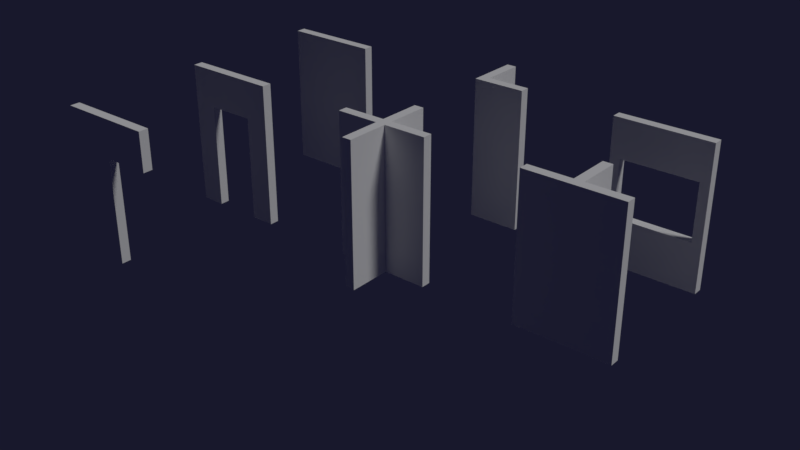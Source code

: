# Source: LibBuilding.blend  (saved by Blender 2.79.7; exported with 4.5.12 LTS)
import bpy
from mathutils import Matrix  # noqa: F401  (used for matrix-valued properties, if any)

bpy.ops.wm.read_factory_settings(use_empty=True)
scene = bpy.context.scene
scene.name = 'LibWall'

# ---- collections
col_collection_1_002 = bpy.data.collections.new('Collection 1.002'); scene.collection.children.link(col_collection_1_002)
col_collection_2_002 = bpy.data.collections.new('Collection 2.002'); scene.collection.children.link(col_collection_2_002)
col_collection_2_002.hide_render = True
col_collection_2_002.hide_viewport = True
col_collection_3_002 = bpy.data.collections.new('Collection 3.002'); scene.collection.children.link(col_collection_3_002)
col_collection_3_002.hide_render = True
col_collection_3_002.hide_viewport = True
col_collection_4_002 = bpy.data.collections.new('Collection 4.002'); scene.collection.children.link(col_collection_4_002)
col_collection_4_002.hide_render = True
col_collection_4_002.hide_viewport = True
col_collection_5_002 = bpy.data.collections.new('Collection 5.002'); scene.collection.children.link(col_collection_5_002)
col_collection_5_002.hide_render = True
col_collection_5_002.hide_viewport = True
col_collection_6_002 = bpy.data.collections.new('Collection 6.002'); scene.collection.children.link(col_collection_6_002)
col_collection_6_002.hide_render = True
col_collection_6_002.hide_viewport = True
col_collection_7_002 = bpy.data.collections.new('Collection 7.002'); scene.collection.children.link(col_collection_7_002)
col_collection_7_002.hide_render = True
col_collection_7_002.hide_viewport = True
col_collection_8_002 = bpy.data.collections.new('Collection 8.002'); scene.collection.children.link(col_collection_8_002)
col_collection_8_002.hide_render = True
col_collection_8_002.hide_viewport = True
col_collection_9_002 = bpy.data.collections.new('Collection 9.002'); scene.collection.children.link(col_collection_9_002)
col_collection_9_002.hide_render = True
col_collection_9_002.hide_viewport = True
col_collection_10_002 = bpy.data.collections.new('Collection 10.002'); scene.collection.children.link(col_collection_10_002)
col_collection_10_002.hide_render = True
col_collection_10_002.hide_viewport = True
col_collection_11_002 = bpy.data.collections.new('Collection 11.002'); scene.collection.children.link(col_collection_11_002)
col_collection_11_002.hide_render = True
col_collection_11_002.hide_viewport = True
col_collection_12_002 = bpy.data.collections.new('Collection 12.002'); scene.collection.children.link(col_collection_12_002)
col_collection_12_002.hide_render = True
col_collection_12_002.hide_viewport = True
col_collection_13_002 = bpy.data.collections.new('Collection 13.002'); scene.collection.children.link(col_collection_13_002)
col_collection_13_002.hide_render = True
col_collection_13_002.hide_viewport = True
col_collection_14_002 = bpy.data.collections.new('Collection 14.002'); scene.collection.children.link(col_collection_14_002)
col_collection_14_002.hide_render = True
col_collection_14_002.hide_viewport = True
col_collection_15_002 = bpy.data.collections.new('Collection 15.002'); scene.collection.children.link(col_collection_15_002)
col_collection_15_002.hide_render = True
col_collection_15_002.hide_viewport = True
col_collection_16_002 = bpy.data.collections.new('Collection 16.002'); scene.collection.children.link(col_collection_16_002)
col_collection_16_002.hide_render = True
col_collection_16_002.hide_viewport = True
col_collection_17_002 = bpy.data.collections.new('Collection 17.002'); scene.collection.children.link(col_collection_17_002)
col_collection_17_002.hide_render = True
col_collection_17_002.hide_viewport = True
col_collection_18_002 = bpy.data.collections.new('Collection 18.002'); scene.collection.children.link(col_collection_18_002)
col_collection_18_002.hide_render = True
col_collection_18_002.hide_viewport = True
col_collection_19_002 = bpy.data.collections.new('Collection 19.002'); scene.collection.children.link(col_collection_19_002)
col_collection_19_002.hide_render = True
col_collection_19_002.hide_viewport = True
col_collection_20_002 = bpy.data.collections.new('Collection 20.002'); scene.collection.children.link(col_collection_20_002)
col_collection_20_002.hide_render = True
col_collection_20_002.hide_viewport = True

# ---- materials (node trees are filled in below, after node groups)
mat_wallwhite = bpy.data.materials.new('WallWhite')
mat_wallwhite.alpha_threshold = 0.0
mat_wallwhite.use_transparent_shadow = False
mat_wallwhite.diffuse_color = (1.0, 1.0, 1.0, 1.0)
mat_wallwhite.roughness = 0.5
mat_wallwhite.specular_intensity = 0.0
mat_wallbricks = bpy.data.materials.new('WallBricks')
mat_wallbricks.alpha_threshold = 0.0
mat_wallbricks.use_transparent_shadow = False
mat_wallbricks.diffuse_color = (0.6038, 0.08901, 0.08346, 1.0)
mat_wallbricks.roughness = 0.5
mat_wallbricks.specular_intensity = 0.0
mat_wallwood = bpy.data.materials.new('WallWood')
mat_wallwood.alpha_threshold = 0.0
mat_wallwood.use_transparent_shadow = False
mat_wallwood.diffuse_color = (0.3588, 0.1394, 0.05776, 1.0)
mat_wallwood.roughness = 0.5
mat_wallwood.specular_intensity = 0.0
mat_metal = bpy.data.materials.new('Metal')
mat_metal.alpha_threshold = 0.0
mat_metal.use_transparent_shadow = False
mat_metal.diffuse_color = (0.4869, 0.4869, 0.4869, 1.0)
mat_metal.roughness = 0.5
mat_metal.specular_intensity = 0.1

# ---- material node trees

# ---- world
world_world = bpy.data.worlds.new('World'); scene.world = world_world
world_world.color = (0.009202, 0.00923, 0.02539)
world_world.use_sun_shadow = False
world_world.sun_shadow_jitter_overblur = 0.0

# ---- lights
light_sun = bpy.data.lights.new('Sun', 'SUN')
light_sun.transmission_factor = 0.0
light_sun.cutoff_distance = 42.0
light_sun.angle = 0.1993
light_sun.energy = 1.0
light_sun.shadow_buffer_clip_start = 1.001
light_sun.shadow_soft_size = 0.1
light_sun.shadow_cascade_max_distance = 1000.0

# ---- meshes
me_walldoordouble1 = bpy.data.meshes.new('WallDoorDouble1')
me_walldoordouble1.from_pydata([(-1.0, -0.1, 0.0), (-1.0, -0.1, 3.0), (-1.0, 0.1, 0.0), (-1.0, 0.1, 3.0), (1.0, -0.1, 3.0), (1.0, 0.1, 3.0), (-5.96e-08, 0.1, 0.0), (-5.96e-08, 0.1, 3.0), (-5.96e-08, -0.1, 0.0), (-5.96e-08, -0.1, 3.0), (-1.0, -0.1, 2.2), (-1.0, 0.1, 2.2), (1.0, 0.1, 2.2), (1.0, -0.1, 2.2), (-5.96e-08, -0.1, 2.2), (-5.96e-08, 0.1, 2.2)], [], [(10, 1, 3, 11), (12, 5, 4, 13), (14, 9, 1, 10), (4, 9, 14, 13), (1, 9, 7, 3), (2, 6, 8, 0), (14, 8, 6, 15), (15, 7, 5, 12), (11, 3, 7, 15), (2, 11, 15, 6), (8, 14, 10, 0), (9, 4, 5, 7), (0, 10, 11, 2), (15, 12, 13, 14)])
me_walldoordouble1.materials.append(mat_wallwhite)
me_walldoordouble1.use_remesh_preserve_volume = False
me_walldoordouble1.use_remesh_preserve_attributes = False
me_walldoordouble1.use_mirror_vertex_groups = False
me_walldoordouble1.update()
me_wallwindow1mesh = bpy.data.meshes.new('WallWindow1Mesh')
me_wallwindow1mesh.from_pydata([(-1.0, -0.1, -1.5), (-1.0, -0.1, 1.5), (-1.0, 0.1, -1.5), (-1.0, 0.1, 1.5), (1.0, -0.1, -1.5), (1.0, -0.1, 1.5), (1.0, 0.1, -1.5), (1.0, 0.1, 1.5), (-1.0, -0.1, -0.5), (-1.0, -0.1, 0.7), (-1.0, 0.1, 0.7), (-1.0, 0.1, -0.5), (1.0, 0.1, 0.7), (1.0, 0.1, -0.5), (1.0, -0.1, 0.7), (1.0, -0.1, -0.5), (0.8, 0.1, -1.5), (-0.8, 0.1, -1.5), (-0.8, 0.1, 1.5), (0.8, 0.1, 1.5), (-0.8, -0.1, -1.5), (0.8, -0.1, -1.5), (0.8, -0.1, 1.5), (-0.8, -0.1, 1.5), (-0.8, -0.1, -0.5), (-0.8, 0.1, -0.5), (0.8, 0.1, -0.5), (-0.8, 0.1, 0.7), (0.8, 0.1, 0.7), (0.8, -0.1, 0.7), (-0.8, -0.1, 0.7), (0.8, -0.1, -0.5)], [], [(9, 1, 3, 10), (28, 19, 7, 12), (12, 7, 5, 14), (30, 23, 1, 9), (16, 6, 4, 21), (22, 5, 7, 19), (20, 24, 8, 0), (24, 30, 9, 8), (6, 13, 15, 4), (13, 12, 14, 15), (16, 26, 13, 6), (26, 28, 12, 13), (0, 8, 11, 2), (8, 9, 10, 11), (11, 10, 27, 25), (27, 28, 29, 30), (2, 11, 25, 17), (17, 25, 26, 16), (15, 14, 29, 31), (28, 26, 31, 29), (4, 15, 31, 21), (21, 31, 24, 20), (1, 23, 18, 3), (23, 22, 19, 18), (2, 17, 20, 0), (17, 16, 21, 20), (14, 5, 22, 29), (29, 22, 23, 30), (10, 3, 18, 27), (27, 18, 19, 28), (26, 25, 24, 31), (25, 27, 30, 24)])
me_wallwindow1mesh.materials.append(mat_wallwhite)
me_wallwindow1mesh.use_remesh_preserve_volume = False
me_wallwindow1mesh.use_remesh_preserve_attributes = False
me_wallwindow1mesh.use_mirror_vertex_groups = False
me_wallwindow1mesh.update()
me_wallstraight1mesh = bpy.data.meshes.new('WallStraight1Mesh')
me_wallstraight1mesh.from_pydata([(-1.0, -0.1, -1.5), (-1.0, -0.1, 1.5), (-1.0, 0.1, -1.5), (-1.0, 0.1, 1.5), (1.0, -0.1, -1.5), (1.0, -0.1, 1.5), (1.0, 0.1, -1.5), (1.0, 0.1, 1.5)], [], [(0, 1, 3, 2), (2, 3, 7, 6), (6, 7, 5, 4), (4, 5, 1, 0), (2, 6, 4, 0), (1, 5, 7, 3)])
me_wallstraight1mesh.materials.append(mat_wallwhite)
me_wallstraight1mesh.use_remesh_preserve_volume = False
me_wallstraight1mesh.use_remesh_preserve_attributes = False
me_wallstraight1mesh.use_mirror_vertex_groups = False
me_wallstraight1mesh.update()
me_walldoor1 = bpy.data.meshes.new('WallDoor1')
me_walldoor1.from_pydata([(-1.0, -0.1, 0.0), (-1.0, -0.1, 3.0), (-1.0, 0.1, 0.0), (-1.0, 0.1, 3.0), (1.0, -0.1, 0.0), (1.0, -0.1, 3.0), (1.0, 0.1, 0.0), (1.0, 0.1, 3.0), (0.5, 0.1, 0.0), (-0.5, 0.1, 0.0), (-0.5, 0.1, 3.0), (0.5, 0.1, 3.0), (-0.5, -0.1, 0.0), (0.5, -0.1, 0.0), (0.5, -0.1, 3.0), (-0.5, -0.1, 3.0), (-1.0, -0.1, 2.2), (-1.0, 0.1, 2.2), (1.0, 0.1, 2.2), (1.0, -0.1, 2.2), (0.5, -0.1, 2.2), (-0.5, -0.1, 2.2), (-0.5, 0.1, 2.2), (0.5, 0.1, 2.2)], [], [(16, 1, 3, 17), (23, 11, 7, 18), (18, 7, 5, 19), (21, 15, 1, 16), (8, 6, 4, 13), (14, 5, 7, 11), (1, 15, 10, 3), (15, 14, 11, 10), (2, 9, 12, 0), (21, 12, 9, 22), (19, 5, 14, 20), (20, 14, 15, 21), (17, 3, 10, 22), (22, 10, 11, 23), (23, 20, 21, 22), (2, 17, 22, 9), (20, 23, 8, 13), (4, 19, 20, 13), (12, 21, 16, 0), (6, 18, 19, 4), (8, 23, 18, 6), (0, 16, 17, 2)])
me_walldoor1.materials.append(mat_wallwhite)
me_walldoor1.use_remesh_preserve_volume = False
me_walldoor1.use_remesh_preserve_attributes = False
me_walldoor1.use_mirror_vertex_groups = False
me_walldoor1.update()
me_wallfour1 = bpy.data.meshes.new('WallFour1')
me_wallfour1.from_pydata([(-1.0, -0.1, 0.0), (-1.0, -0.1, 3.0), (-1.0, 0.1, 0.0), (-1.0, 0.1, 3.0), (1.0, -0.1, 0.0), (1.0, -0.1, 3.0), (1.0, 0.1, 0.0), (1.0, 0.1, 3.0), (-0.1, 0.1, 0.0), (-0.1, 0.1, 3.0), (-0.1, -0.1, 0.0), (-0.1, -0.1, 3.0), (0.1, 0.1, 3.0), (0.1, -0.1, 0.0), (0.1, 0.1, 0.0), (0.1, -0.1, 3.0), (0.1, 1.0, 0.0), (-0.1, 1.0, 0.0), (-0.1, 1.0, 3.0), (0.1, 1.0, 3.0), (0.1, -1.0, 3.0), (-0.1, -1.0, 3.0), (-0.1, -1.0, 0.0), (0.1, -1.0, 0.0)], [], [(0, 1, 3, 2), (14, 12, 7, 6), (6, 7, 5, 4), (10, 11, 1, 0), (14, 6, 4, 13), (15, 5, 7, 12), (1, 11, 9, 3), (2, 8, 10, 0), (10, 13, 23, 22), (2, 3, 9, 8), (4, 5, 15, 13), (11, 15, 12, 9), (8, 14, 13, 10), (14, 8, 17, 16), (17, 18, 19, 16), (8, 9, 18, 17), (9, 12, 19, 18), (12, 14, 16, 19), (23, 20, 21, 22), (15, 11, 21, 20), (13, 15, 20, 23), (11, 10, 22, 21)])
me_wallfour1.materials.append(mat_wallwhite)
me_wallfour1.use_remesh_preserve_volume = False
me_wallfour1.use_remesh_preserve_attributes = False
me_wallfour1.use_mirror_vertex_groups = False
me_wallfour1.update()
me_wallthree1 = bpy.data.meshes.new('WallThree1')
me_wallthree1.from_pydata([(-1.0, -0.1, 0.0), (-1.0, -0.1, 3.0), (-1.0, 0.1, 0.0), (-1.0, 0.1, 3.0), (1.0, -0.1, 0.0), (1.0, -0.1, 3.0), (1.0, 0.1, 0.0), (1.0, 0.1, 3.0), (-0.1, 0.1, 0.0), (-0.1, 0.1, 3.0), (-0.1, -0.1, 0.0), (-0.1, -0.1, 3.0), (0.1, 0.1, 3.0), (0.1, -0.1, 0.0), (0.1, 0.1, 0.0), (0.1, -0.1, 3.0), (0.1, 1.0, 0.0), (-0.1, 1.0, 0.0), (-0.1, 1.0, 3.0), (0.1, 1.0, 3.0)], [], [(0, 1, 3, 2), (14, 12, 7, 6), (6, 7, 5, 4), (10, 11, 1, 0), (14, 6, 4, 13), (15, 5, 7, 12), (1, 11, 9, 3), (2, 8, 10, 0), (13, 15, 11, 10), (2, 3, 9, 8), (4, 5, 15, 13), (11, 15, 12, 9), (8, 14, 13, 10), (14, 8, 17, 16), (17, 18, 19, 16), (8, 9, 18, 17), (9, 12, 19, 18), (12, 14, 16, 19)])
me_wallthree1.materials.append(mat_wallwhite)
me_wallthree1.use_remesh_preserve_volume = False
me_wallthree1.use_remesh_preserve_attributes = False
me_wallthree1.use_mirror_vertex_groups = False
me_wallthree1.update()
me_wallcorner1 = bpy.data.meshes.new('WallCorner1')
me_wallcorner1.from_pydata([(-0.1, -0.1, 0.0), (-0.1, -0.1, 3.0), (0.1, 0.1, 0.0), (0.1, 0.1, 3.0), (1.0, -0.1, 0.0), (1.0, -0.1, 3.0), (1.0, 0.1, 0.0), (1.0, 0.1, 3.0), (-0.1, 1.0, 1.192e-07), (-0.1, 1.0, 3.0), (0.1, 1.0, 1.192e-07), (0.1, 1.0, 3.0), (-0.1, -0.1, 1.192e-07), (-0.1, -0.1, 3.0), (0.1, 0.1, 1.192e-07), (0.1, 0.1, 3.0)], [], [(0, 1, 3, 2), (2, 3, 7, 6), (6, 7, 5, 4), (4, 5, 1, 0), (2, 6, 4, 0), (1, 5, 7, 3), (8, 9, 11, 10), (10, 11, 15, 14), (14, 15, 13, 12), (12, 13, 9, 8), (10, 14, 12, 8), (9, 13, 15, 11)])
me_wallcorner1.materials.append(mat_wallwhite)
me_wallcorner1.use_remesh_preserve_volume = False
me_wallcorner1.use_remesh_preserve_attributes = False
me_wallcorner1.use_mirror_vertex_groups = False
me_wallcorner1.update()
me_walldoordouble2 = bpy.data.meshes.new('WallDoorDouble2')
me_walldoordouble2.from_pydata([(-1.0, -0.1, 0.0), (-1.0, -0.1, 3.0), (-1.0, 0.1, 0.0), (-1.0, 0.1, 3.0), (1.0, -0.1, 3.0), (1.0, 0.1, 3.0), (-5.96e-08, 0.1, 0.0), (-5.96e-08, 0.1, 3.0), (-5.96e-08, -0.1, 0.0), (-5.96e-08, -0.1, 3.0), (-1.0, -0.1, 2.2), (-1.0, 0.1, 2.2), (1.0, 0.1, 2.2), (1.0, -0.1, 2.2), (-5.96e-08, -0.1, 2.2), (-5.96e-08, 0.1, 2.2)], [], [(10, 1, 3, 11), (12, 5, 4, 13), (14, 9, 1, 10), (4, 9, 14, 13), (1, 9, 7, 3), (2, 6, 8, 0), (14, 8, 6, 15), (15, 7, 5, 12), (11, 3, 7, 15), (2, 11, 15, 6), (8, 14, 10, 0), (9, 4, 5, 7), (0, 10, 11, 2), (15, 12, 13, 14)])
me_walldoordouble2.materials.append(mat_wallbricks)
me_walldoordouble2.use_remesh_preserve_volume = False
me_walldoordouble2.use_remesh_preserve_attributes = False
me_walldoordouble2.use_mirror_vertex_groups = False
me_walldoordouble2.update()
me_wallcorner2 = bpy.data.meshes.new('WallCorner2')
me_wallcorner2.from_pydata([(-0.1, -0.1, 0.0), (-0.1, -0.1, 3.0), (0.1, 0.1, 0.0), (0.1, 0.1, 3.0), (1.0, -0.1, 0.0), (1.0, -0.1, 3.0), (1.0, 0.1, 0.0), (1.0, 0.1, 3.0), (-0.1, 1.0, 1.192e-07), (-0.1, 1.0, 3.0), (0.1, 1.0, 1.192e-07), (0.1, 1.0, 3.0), (-0.1, -0.1, 1.192e-07), (-0.1, -0.1, 3.0), (0.1, 0.1, 1.192e-07), (0.1, 0.1, 3.0)], [], [(0, 1, 3, 2), (2, 3, 7, 6), (6, 7, 5, 4), (4, 5, 1, 0), (2, 6, 4, 0), (1, 5, 7, 3), (8, 9, 11, 10), (10, 11, 15, 14), (14, 15, 13, 12), (12, 13, 9, 8), (10, 14, 12, 8), (9, 13, 15, 11)])
me_wallcorner2.materials.append(mat_wallbricks)
me_wallcorner2.use_remesh_preserve_volume = False
me_wallcorner2.use_remesh_preserve_attributes = False
me_wallcorner2.use_mirror_vertex_groups = False
me_wallcorner2.update()
me_wallthree2 = bpy.data.meshes.new('WallThree2')
me_wallthree2.from_pydata([(-1.0, -0.1, 0.0), (-1.0, -0.1, 3.0), (-1.0, 0.1, 0.0), (-1.0, 0.1, 3.0), (1.0, -0.1, 0.0), (1.0, -0.1, 3.0), (1.0, 0.1, 0.0), (1.0, 0.1, 3.0), (-0.1, 0.1, 0.0), (-0.1, 0.1, 3.0), (-0.1, -0.1, 0.0), (-0.1, -0.1, 3.0), (0.1, 0.1, 3.0), (0.1, -0.1, 0.0), (0.1, 0.1, 0.0), (0.1, -0.1, 3.0), (0.1, 1.0, 0.0), (-0.1, 1.0, 0.0), (-0.1, 1.0, 3.0), (0.1, 1.0, 3.0)], [], [(0, 1, 3, 2), (14, 12, 7, 6), (6, 7, 5, 4), (10, 11, 1, 0), (14, 6, 4, 13), (15, 5, 7, 12), (1, 11, 9, 3), (2, 8, 10, 0), (13, 15, 11, 10), (2, 3, 9, 8), (4, 5, 15, 13), (11, 15, 12, 9), (8, 14, 13, 10), (14, 8, 17, 16), (17, 18, 19, 16), (8, 9, 18, 17), (9, 12, 19, 18), (12, 14, 16, 19)])
me_wallthree2.materials.append(mat_wallbricks)
me_wallthree2.use_remesh_preserve_volume = False
me_wallthree2.use_remesh_preserve_attributes = False
me_wallthree2.use_mirror_vertex_groups = False
me_wallthree2.update()
me_wallfour2 = bpy.data.meshes.new('WallFour2')
me_wallfour2.from_pydata([(-1.0, -0.1, 0.0), (-1.0, -0.1, 3.0), (-1.0, 0.1, 0.0), (-1.0, 0.1, 3.0), (1.0, -0.1, 0.0), (1.0, -0.1, 3.0), (1.0, 0.1, 0.0), (1.0, 0.1, 3.0), (-0.1, 0.1, 0.0), (-0.1, 0.1, 3.0), (-0.1, -0.1, 0.0), (-0.1, -0.1, 3.0), (0.1, 0.1, 3.0), (0.1, -0.1, 0.0), (0.1, 0.1, 0.0), (0.1, -0.1, 3.0), (0.1, 1.0, 0.0), (-0.1, 1.0, 0.0), (-0.1, 1.0, 3.0), (0.1, 1.0, 3.0), (0.1, -1.0, 3.0), (-0.1, -1.0, 3.0), (-0.1, -1.0, 0.0), (0.1, -1.0, 0.0)], [], [(0, 1, 3, 2), (14, 12, 7, 6), (6, 7, 5, 4), (10, 11, 1, 0), (14, 6, 4, 13), (15, 5, 7, 12), (1, 11, 9, 3), (2, 8, 10, 0), (10, 13, 23, 22), (2, 3, 9, 8), (4, 5, 15, 13), (11, 15, 12, 9), (8, 14, 13, 10), (14, 8, 17, 16), (17, 18, 19, 16), (8, 9, 18, 17), (9, 12, 19, 18), (12, 14, 16, 19), (23, 20, 21, 22), (15, 11, 21, 20), (13, 15, 20, 23), (11, 10, 22, 21)])
me_wallfour2.materials.append(mat_wallbricks)
me_wallfour2.use_remesh_preserve_volume = False
me_wallfour2.use_remesh_preserve_attributes = False
me_wallfour2.use_mirror_vertex_groups = False
me_wallfour2.update()
me_walldoor2 = bpy.data.meshes.new('WallDoor2')
me_walldoor2.from_pydata([(-1.0, -0.1, 0.0), (-1.0, -0.1, 3.0), (-1.0, 0.1, 0.0), (-1.0, 0.1, 3.0), (1.0, -0.1, 0.0), (1.0, -0.1, 3.0), (1.0, 0.1, 0.0), (1.0, 0.1, 3.0), (0.5, 0.1, 0.0), (-0.5, 0.1, 0.0), (-0.5, 0.1, 3.0), (0.5, 0.1, 3.0), (-0.5, -0.1, 0.0), (0.5, -0.1, 0.0), (0.5, -0.1, 3.0), (-0.5, -0.1, 3.0), (-1.0, -0.1, 2.2), (-1.0, 0.1, 2.2), (1.0, 0.1, 2.2), (1.0, -0.1, 2.2), (0.5, -0.1, 2.2), (-0.5, -0.1, 2.2), (-0.5, 0.1, 2.2), (0.5, 0.1, 2.2)], [], [(16, 1, 3, 17), (23, 11, 7, 18), (18, 7, 5, 19), (21, 15, 1, 16), (8, 6, 4, 13), (14, 5, 7, 11), (1, 15, 10, 3), (15, 14, 11, 10), (2, 9, 12, 0), (21, 12, 9, 22), (19, 5, 14, 20), (20, 14, 15, 21), (17, 3, 10, 22), (22, 10, 11, 23), (23, 20, 21, 22), (2, 17, 22, 9), (20, 23, 8, 13), (4, 19, 20, 13), (12, 21, 16, 0), (6, 18, 19, 4), (8, 23, 18, 6), (0, 16, 17, 2)])
me_walldoor2.materials.append(mat_wallbricks)
me_walldoor2.use_remesh_preserve_volume = False
me_walldoor2.use_remesh_preserve_attributes = False
me_walldoor2.use_mirror_vertex_groups = False
me_walldoor2.update()
me_wallstraight2mesh = bpy.data.meshes.new('WallStraight2Mesh')
me_wallstraight2mesh.from_pydata([(-1.0, -0.1, -1.5), (-1.0, -0.1, 1.5), (-1.0, 0.1, -1.5), (-1.0, 0.1, 1.5), (1.0, -0.1, -1.5), (1.0, -0.1, 1.5), (1.0, 0.1, -1.5), (1.0, 0.1, 1.5)], [], [(0, 1, 3, 2), (2, 3, 7, 6), (6, 7, 5, 4), (4, 5, 1, 0), (2, 6, 4, 0), (1, 5, 7, 3)])
me_wallstraight2mesh.materials.append(mat_wallbricks)
me_wallstraight2mesh.use_remesh_preserve_volume = False
me_wallstraight2mesh.use_remesh_preserve_attributes = False
me_wallstraight2mesh.use_mirror_vertex_groups = False
me_wallstraight2mesh.update()
me_wallwindow2mesh = bpy.data.meshes.new('WallWindow2Mesh')
me_wallwindow2mesh.from_pydata([(-1.0, -0.1, -1.5), (-1.0, -0.1, 1.5), (-1.0, 0.1, -1.5), (-1.0, 0.1, 1.5), (1.0, -0.1, -1.5), (1.0, -0.1, 1.5), (1.0, 0.1, -1.5), (1.0, 0.1, 1.5), (-1.0, -0.1, -0.5), (-1.0, -0.1, 0.7), (-1.0, 0.1, 0.7), (-1.0, 0.1, -0.5), (1.0, 0.1, 0.7), (1.0, 0.1, -0.5), (1.0, -0.1, 0.7), (1.0, -0.1, -0.5), (0.8, 0.1, -1.5), (-0.8, 0.1, -1.5), (-0.8, 0.1, 1.5), (0.8, 0.1, 1.5), (-0.8, -0.1, -1.5), (0.8, -0.1, -1.5), (0.8, -0.1, 1.5), (-0.8, -0.1, 1.5), (-0.8, -0.1, -0.5), (-0.8, 0.1, -0.5), (0.8, 0.1, -0.5), (-0.8, 0.1, 0.7), (0.8, 0.1, 0.7), (0.8, -0.1, 0.7), (-0.8, -0.1, 0.7), (0.8, -0.1, -0.5)], [], [(9, 1, 3, 10), (28, 19, 7, 12), (12, 7, 5, 14), (30, 23, 1, 9), (16, 6, 4, 21), (22, 5, 7, 19), (20, 24, 8, 0), (24, 30, 9, 8), (6, 13, 15, 4), (13, 12, 14, 15), (16, 26, 13, 6), (26, 28, 12, 13), (0, 8, 11, 2), (8, 9, 10, 11), (11, 10, 27, 25), (27, 28, 29, 30), (2, 11, 25, 17), (17, 25, 26, 16), (15, 14, 29, 31), (28, 26, 31, 29), (4, 15, 31, 21), (21, 31, 24, 20), (1, 23, 18, 3), (23, 22, 19, 18), (2, 17, 20, 0), (17, 16, 21, 20), (14, 5, 22, 29), (29, 22, 23, 30), (10, 3, 18, 27), (27, 18, 19, 28), (26, 25, 24, 31), (25, 27, 30, 24)])
me_wallwindow2mesh.materials.append(mat_wallbricks)
me_wallwindow2mesh.use_remesh_preserve_volume = False
me_wallwindow2mesh.use_remesh_preserve_attributes = False
me_wallwindow2mesh.use_mirror_vertex_groups = False
me_wallwindow2mesh.update()
me_walldoordouble3_2 = bpy.data.meshes.new('WallDoorDouble3-2')
me_walldoordouble3_2.from_pydata([(-1.0, -0.1, 0.0), (-1.0, -0.1, 3.0), (-1.0, 0.1, 0.0), (-1.0, 0.1, 3.0), (1.0, -0.1, 3.0), (1.0, 0.1, 3.0), (-5.96e-08, 0.1, 0.0), (-5.96e-08, 0.1, 3.0), (-5.96e-08, -0.1, 0.0), (-5.96e-08, -0.1, 3.0), (-1.0, -0.1, 2.2), (-1.0, 0.1, 2.2), (1.0, 0.1, 2.2), (1.0, -0.1, 2.2), (-5.96e-08, -0.1, 2.2), (-5.96e-08, 0.1, 2.2), (-1.0, 0.0, 0.0), (-1.0, 0.0, 3.0), (1.0, 0.0, 3.0), (-5.96e-08, 0.0, 2.2), (-5.96e-08, 0.0, 3.0), (-5.96e-08, 0.0, 0.0), (1.0, 0.0, 2.2), (-1.0, 0.0, 2.2)], [], [(23, 17, 3, 11), (22, 18, 4, 13), (14, 9, 1, 10), (4, 9, 14, 13), (17, 20, 7, 3), (16, 21, 8, 0), (19, 21, 6, 15), (15, 7, 5, 12), (11, 3, 7, 15), (2, 11, 15, 6), (8, 14, 10, 0), (20, 18, 5, 7), (16, 23, 11, 2), (19, 22, 13, 14), (15, 12, 22, 19), (0, 10, 23, 16), (9, 4, 18, 20), (14, 8, 21, 19), (2, 6, 21, 16), (1, 9, 20, 17), (12, 5, 18, 22), (10, 1, 17, 23)])
me_walldoordouble3_2.polygons.foreach_set('material_index', [1, 0, 0, 0, 1, 0, 1, 1, 1, 1, 0, 1, 1, 0, 1, 0, 0, 0, 1, 0, 1, 0])
me_walldoordouble3_2.materials.append(mat_wallwhite)
me_walldoordouble3_2.materials.append(mat_wallbricks)
me_walldoordouble3_2.use_remesh_preserve_volume = False
me_walldoordouble3_2.use_remesh_preserve_attributes = False
me_walldoordouble3_2.use_mirror_vertex_groups = False
me_walldoordouble3_2.update()
me_walldoordouble3_1 = bpy.data.meshes.new('WallDoorDouble3-1')
me_walldoordouble3_1.from_pydata([(-1.0, -0.1, 0.0), (-1.0, -0.1, 3.0), (-1.0, 0.1, 0.0), (-1.0, 0.1, 3.0), (1.0, -0.1, 3.0), (1.0, 0.1, 3.0), (-5.96e-08, 0.1, 0.0), (-5.96e-08, 0.1, 3.0), (-5.96e-08, -0.1, 0.0), (-5.96e-08, -0.1, 3.0), (-1.0, -0.1, 2.2), (-1.0, 0.1, 2.2), (1.0, 0.1, 2.2), (1.0, -0.1, 2.2), (-5.96e-08, -0.1, 2.2), (-5.96e-08, 0.1, 2.2), (-1.0, 0.0, 0.0), (-1.0, 0.0, 3.0), (1.0, 0.0, 3.0), (-5.96e-08, 0.0, 2.2), (-5.96e-08, 0.0, 3.0), (-5.96e-08, 0.0, 0.0), (1.0, 0.0, 2.2), (-1.0, 0.0, 2.2)], [], [(23, 17, 3, 11), (22, 18, 4, 13), (14, 9, 1, 10), (4, 9, 14, 13), (17, 20, 7, 3), (16, 21, 8, 0), (19, 21, 6, 15), (15, 7, 5, 12), (11, 3, 7, 15), (2, 11, 15, 6), (8, 14, 10, 0), (20, 18, 5, 7), (16, 23, 11, 2), (19, 22, 13, 14), (15, 12, 22, 19), (0, 10, 23, 16), (9, 4, 18, 20), (14, 8, 21, 19), (2, 6, 21, 16), (1, 9, 20, 17), (12, 5, 18, 22), (10, 1, 17, 23)])
me_walldoordouble3_1.polygons.foreach_set('material_index', [0, 1, 1, 1, 0, 1, 0, 0, 0, 0, 1, 0, 0, 1, 0, 1, 1, 1, 0, 1, 0, 1])
me_walldoordouble3_1.materials.append(mat_wallwhite)
me_walldoordouble3_1.materials.append(mat_wallbricks)
me_walldoordouble3_1.use_remesh_preserve_volume = False
me_walldoordouble3_1.use_remesh_preserve_attributes = False
me_walldoordouble3_1.use_mirror_vertex_groups = False
me_walldoordouble3_1.update()
me_wallcorner3 = bpy.data.meshes.new('WallCorner3')
me_wallcorner3.from_pydata([(-0.1, -0.1, 0.0), (-0.1, -0.1, 3.0), (0.1, 0.1, 0.0), (0.1, 0.1, 3.0), (1.0, -0.1, 0.0), (1.0, -0.1, 3.0), (1.0, 0.1, 0.0), (1.0, 0.1, 3.0), (-0.1, 1.0, 1.192e-07), (-0.1, 1.0, 3.0), (0.1, 1.0, 1.192e-07), (0.1, 1.0, 3.0), (-0.1, -0.1, 1.192e-07), (-0.1, -0.1, 3.0), (0.1, 0.1, 1.192e-07), (0.1, 0.1, 3.0), (-1.788e-07, 1.0, 1.192e-07), (-1.788e-07, 1.0, 3.0), (-2.682e-07, 1.49e-08, 1.192e-07), (-2.682e-07, 1.49e-08, 3.0), (-1.192e-07, 0.0, 0.0), (-1.192e-07, 0.0, 3.0), (1.0, 0.0, 0.0), (1.0, 0.0, 3.0)], [], [(20, 21, 3, 2), (2, 3, 7, 6), (22, 23, 5, 4), (4, 5, 1, 0), (20, 22, 4, 0), (21, 23, 7, 3), (16, 17, 11, 10), (10, 11, 15, 14), (18, 19, 13, 12), (12, 13, 9, 8), (16, 18, 12, 8), (17, 19, 15, 11), (9, 13, 19, 17), (10, 14, 18, 16), (14, 15, 19, 18), (8, 9, 17, 16), (1, 5, 23, 21), (2, 6, 22, 20), (6, 7, 23, 22), (0, 1, 21, 20)])
me_wallcorner3.polygons.foreach_set('material_index', [0, 0, 1, 1, 1, 0, 0, 0, 1, 1, 1, 0, 1, 0, 0, 1, 1, 0, 0, 1])
me_wallcorner3.materials.append(mat_wallwhite)
me_wallcorner3.materials.append(mat_wallbricks)
me_wallcorner3.use_remesh_preserve_volume = False
me_wallcorner3.use_remesh_preserve_attributes = False
me_wallcorner3.use_mirror_vertex_groups = False
me_wallcorner3.update()
me_wallthree3 = bpy.data.meshes.new('WallThree3')
me_wallthree3.from_pydata([(-1.0, -0.1, 0.0), (-1.0, -0.1, 3.0), (-1.0, 0.1, 0.0), (-1.0, 0.1, 3.0), (1.0, -0.1, 0.0), (1.0, -0.1, 3.0), (1.0, 0.1, 0.0), (1.0, 0.1, 3.0), (-0.1, 0.1, 0.0), (-0.1, 0.1, 3.0), (-0.1, -0.1, 0.0), (-0.1, -0.1, 3.0), (0.1, 0.1, 3.0), (0.1, -0.1, 0.0), (0.1, 0.1, 0.0), (0.1, -0.1, 3.0), (0.1, 1.0, 0.0), (-0.1, 1.0, 0.0), (-0.1, 1.0, 3.0), (0.1, 1.0, 3.0), (-1.0, 0.0, 0.0), (-1.0, 0.0, 3.0), (1.0, 0.0, 0.0), (1.0, 0.0, 3.0), (-0.1, 0.0, 3.0), (-0.1, 0.0, 0.0), (0.1, 0.0, 3.0), (0.1, 0.0, 0.0)], [], [(20, 21, 3, 2), (14, 12, 7, 6), (22, 23, 5, 4), (10, 11, 1, 0), (27, 22, 4, 13), (26, 23, 7, 12), (21, 24, 9, 3), (20, 25, 10, 0), (13, 15, 11, 10), (2, 3, 9, 8), (4, 5, 15, 13), (24, 26, 12, 9), (25, 27, 13, 10), (14, 8, 17, 16), (17, 18, 19, 16), (8, 9, 18, 17), (9, 12, 19, 18), (12, 14, 16, 19), (8, 14, 27, 25), (11, 15, 26, 24), (2, 8, 25, 20), (1, 11, 24, 21), (15, 5, 23, 26), (14, 6, 22, 27), (6, 7, 23, 22), (0, 1, 21, 20)])
me_wallthree3.polygons.foreach_set('material_index', [0, 0, 1, 1, 1, 0, 0, 1, 1, 0, 1, 0, 1, 0, 0, 0, 0, 0, 0, 1, 0, 1, 1, 0, 0, 1])
me_wallthree3.materials.append(mat_wallwhite)
me_wallthree3.materials.append(mat_wallbricks)
me_wallthree3.use_remesh_preserve_volume = False
me_wallthree3.use_remesh_preserve_attributes = False
me_wallthree3.use_mirror_vertex_groups = False
me_wallthree3.update()
me_walldoor3 = bpy.data.meshes.new('WallDoor3')
me_walldoor3.from_pydata([(-1.0, -0.1, 0.0), (-1.0, -0.1, 3.0), (-1.0, 0.1, 0.0), (-1.0, 0.1, 3.0), (1.0, -0.1, 0.0), (1.0, -0.1, 3.0), (1.0, 0.1, 0.0), (1.0, 0.1, 3.0), (0.5, 0.1, 0.0), (-0.5, 0.1, 0.0), (-0.5, 0.1, 3.0), (0.5, 0.1, 3.0), (-0.5, -0.1, 0.0), (0.5, -0.1, 0.0), (0.5, -0.1, 3.0), (-0.5, -0.1, 3.0), (-1.0, -0.1, 2.2), (-1.0, 0.1, 2.2), (1.0, 0.1, 2.2), (1.0, -0.1, 2.2), (0.5, -0.1, 2.2), (-0.5, -0.1, 2.2), (-0.5, 0.1, 2.2), (0.5, 0.1, 2.2), (-1.0, 0.0, 0.0), (-1.0, 0.0, 3.0), (1.0, 0.0, 0.0), (1.0, 0.0, 3.0), (0.5, 0.0, 2.2), (-0.5, 0.0, 2.2), (-0.5, 0.0, 3.0), (0.5, 0.0, 3.0), (-0.5, 0.0, 0.0), (0.5, 0.0, 0.0), (1.0, 0.0, 2.2), (-1.0, 0.0, 2.2)], [], [(35, 25, 3, 17), (23, 11, 7, 18), (34, 27, 5, 19), (21, 15, 1, 16), (33, 26, 4, 13), (31, 27, 7, 11), (25, 30, 10, 3), (30, 31, 11, 10), (24, 32, 12, 0), (29, 32, 9, 22), (19, 5, 14, 20), (20, 14, 15, 21), (17, 3, 10, 22), (22, 10, 11, 23), (28, 20, 21, 29), (2, 17, 22, 9), (28, 23, 8, 33), (4, 19, 20, 13), (12, 21, 16, 0), (26, 34, 19, 4), (8, 23, 18, 6), (24, 35, 17, 2), (0, 16, 35, 24), (6, 18, 34, 26), (20, 28, 33, 13), (23, 28, 29, 22), (21, 12, 32, 29), (2, 9, 32, 24), (15, 14, 31, 30), (1, 15, 30, 25), (14, 5, 27, 31), (8, 6, 26, 33), (18, 7, 27, 34), (16, 1, 25, 35)])
me_walldoor3.polygons.foreach_set('material_index', [0, 0, 1, 1, 1, 0, 0, 0, 1, 0, 1, 1, 0, 0, 1, 0, 0, 1, 1, 1, 0, 0, 1, 0, 1, 0, 1, 0, 1, 1, 1, 0, 0, 1])
me_walldoor3.materials.append(mat_wallwhite)
me_walldoor3.materials.append(mat_wallbricks)
me_walldoor3.use_remesh_preserve_volume = False
me_walldoor3.use_remesh_preserve_attributes = False
me_walldoor3.use_mirror_vertex_groups = False
me_walldoor3.update()
me_wallstraight3mesh = bpy.data.meshes.new('WallStraight3Mesh')
me_wallstraight3mesh.from_pydata([(-1.0, -0.1, -1.5), (-1.0, -0.1, 1.5), (-1.0, 0.1, -1.5), (-1.0, 0.1, 1.5), (1.0, -0.1, -1.5), (1.0, -0.1, 1.5), (1.0, 0.1, -1.5), (1.0, 0.1, 1.5), (-1.0, 0.0, -1.5), (-1.0, 0.0, 1.5), (1.0, 0.0, -1.5), (1.0, 0.0, 1.5)], [], [(8, 9, 3, 2), (2, 3, 7, 6), (10, 11, 5, 4), (4, 5, 1, 0), (8, 10, 4, 0), (9, 11, 7, 3), (1, 5, 11, 9), (2, 6, 10, 8), (6, 7, 11, 10), (0, 1, 9, 8)])
me_wallstraight3mesh.polygons.foreach_set('material_index', [0, 0, 1, 1, 1, 0, 1, 0, 0, 1])
me_wallstraight3mesh.materials.append(mat_wallwhite)
me_wallstraight3mesh.materials.append(mat_wallbricks)
me_wallstraight3mesh.use_remesh_preserve_volume = False
me_wallstraight3mesh.use_remesh_preserve_attributes = False
me_wallstraight3mesh.use_mirror_vertex_groups = False
me_wallstraight3mesh.update()
me_wallwindow3mesh = bpy.data.meshes.new('WallWindow3Mesh')
me_wallwindow3mesh.from_pydata([(-1.0, -0.1, -1.5), (-1.0, -0.1, 1.5), (-1.0, 0.1, -1.5), (-1.0, 0.1, 1.5), (1.0, -0.1, -1.5), (1.0, -0.1, 1.5), (1.0, 0.1, -1.5), (1.0, 0.1, 1.5), (-1.0, -0.1, -0.5), (-1.0, -0.1, 0.7), (-1.0, 0.1, 0.7), (-1.0, 0.1, -0.5), (1.0, 0.1, 0.7), (1.0, 0.1, -0.5), (1.0, -0.1, 0.7), (1.0, -0.1, -0.5), (0.8, 0.1, -1.5), (-0.8, 0.1, -1.5), (-0.8, 0.1, 1.5), (0.8, 0.1, 1.5), (-0.8, -0.1, -1.5), (0.8, -0.1, -1.5), (0.8, -0.1, 1.5), (-0.8, -0.1, 1.5), (-0.8, -0.1, -0.5), (-0.8, 0.1, -0.5), (0.8, 0.1, -0.5), (-0.8, 0.1, 0.7), (0.8, 0.1, 0.7), (0.8, -0.1, 0.7), (-0.8, -0.1, 0.7), (0.8, -0.1, -0.5), (-1.0, 0.0, -1.5), (-1.0, 0.0, 1.5), (1.0, 0.0, -1.5), (1.0, 0.0, 1.5), (1.0, 0.0, -0.5), (1.0, 0.0, 0.7), (-1.0, 0.0, -0.5), (-1.0, 0.0, 0.7), (-0.8, 0.0, 1.5), (0.8, 0.0, 1.5), (-0.8, 0.0, -1.5), (0.8, 0.0, -1.5), (0.8, 0.0, -0.5), (0.8, 0.0, 0.7), (-0.8, 0.0, 0.7), (-0.8, 0.0, -0.5)], [], [(39, 33, 3, 10), (28, 19, 7, 12), (37, 35, 5, 14), (30, 23, 1, 9), (43, 34, 4, 21), (41, 35, 7, 19), (20, 24, 8, 0), (24, 30, 9, 8), (34, 36, 15, 4), (36, 37, 14, 15), (16, 26, 13, 6), (26, 28, 12, 13), (32, 38, 11, 2), (38, 39, 10, 11), (11, 10, 27, 25), (46, 45, 29, 30), (2, 11, 25, 17), (17, 25, 26, 16), (15, 14, 29, 31), (45, 44, 31, 29), (4, 15, 31, 21), (21, 31, 24, 20), (33, 40, 18, 3), (40, 41, 19, 18), (32, 42, 20, 0), (42, 43, 21, 20), (14, 5, 22, 29), (29, 22, 23, 30), (10, 3, 18, 27), (27, 18, 19, 28), (44, 47, 24, 31), (47, 46, 30, 24), (17, 16, 43, 42), (2, 17, 42, 32), (23, 22, 41, 40), (1, 23, 40, 33), (8, 9, 39, 38), (0, 8, 38, 32), (13, 12, 37, 36), (6, 13, 36, 34), (22, 5, 35, 41), (16, 6, 34, 43), (12, 7, 35, 37), (9, 1, 33, 39), (25, 27, 46, 47), (26, 25, 47, 44), (28, 26, 44, 45), (27, 28, 45, 46)])
me_wallwindow3mesh.polygons.foreach_set('material_index', [0, 0, 1, 1, 1, 0, 1, 1, 1, 1, 0, 0, 0, 0, 0, 1, 0, 0, 1, 1, 1, 1, 0, 0, 1, 1, 1, 1, 0, 0, 1, 1, 0, 0, 1, 1, 1, 1, 0, 0, 1, 0, 0, 1, 0, 0, 0, 0])
me_wallwindow3mesh.materials.append(mat_wallwhite)
me_wallwindow3mesh.materials.append(mat_wallbricks)
me_wallwindow3mesh.use_remesh_preserve_volume = False
me_wallwindow3mesh.use_remesh_preserve_attributes = False
me_wallwindow3mesh.use_mirror_vertex_groups = False
me_wallwindow3mesh.update()
me_walldoordouble4 = bpy.data.meshes.new('WallDoorDouble4')
me_walldoordouble4.from_pydata([(-1.0, -0.1, 0.0), (-1.0, -0.1, 3.0), (-1.0, 0.1, 0.0), (-1.0, 0.1, 3.0), (1.0, -0.1, 3.0), (1.0, 0.1, 3.0), (-5.96e-08, 0.1, 0.0), (-5.96e-08, 0.1, 3.0), (-5.96e-08, -0.1, 0.0), (-5.96e-08, -0.1, 3.0), (-1.0, -0.1, 2.2), (-1.0, 0.1, 2.2), (1.0, 0.1, 2.2), (1.0, -0.1, 2.2), (-5.96e-08, -0.1, 2.2), (-5.96e-08, 0.1, 2.2)], [], [(10, 1, 3, 11), (12, 5, 4, 13), (14, 9, 1, 10), (4, 9, 14, 13), (1, 9, 7, 3), (2, 6, 8, 0), (14, 8, 6, 15), (15, 7, 5, 12), (11, 3, 7, 15), (2, 11, 15, 6), (8, 14, 10, 0), (9, 4, 5, 7), (0, 10, 11, 2), (15, 12, 13, 14)])
me_walldoordouble4.materials.append(mat_wallwood)
me_walldoordouble4.use_remesh_preserve_volume = False
me_walldoordouble4.use_remesh_preserve_attributes = False
me_walldoordouble4.use_mirror_vertex_groups = False
me_walldoordouble4.update()
me_wallwindow4mesh = bpy.data.meshes.new('WallWindow4Mesh')
me_wallwindow4mesh.from_pydata([(-1.0, -0.1, -1.5), (-1.0, -0.1, 1.5), (-1.0, 0.1, -1.5), (-1.0, 0.1, 1.5), (1.0, -0.1, -1.5), (1.0, -0.1, 1.5), (1.0, 0.1, -1.5), (1.0, 0.1, 1.5), (-1.0, -0.1, -0.5), (-1.0, -0.1, 0.7), (-1.0, 0.1, 0.7), (-1.0, 0.1, -0.5), (1.0, 0.1, 0.7), (1.0, 0.1, -0.5), (1.0, -0.1, 0.7), (1.0, -0.1, -0.5), (0.8, 0.1, -1.5), (-0.8, 0.1, -1.5), (-0.8, 0.1, 1.5), (0.8, 0.1, 1.5), (-0.8, -0.1, -1.5), (0.8, -0.1, -1.5), (0.8, -0.1, 1.5), (-0.8, -0.1, 1.5), (-0.8, -0.1, -0.5), (-0.8, 0.1, -0.5), (0.8, 0.1, -0.5), (-0.8, 0.1, 0.7), (0.8, 0.1, 0.7), (0.8, -0.1, 0.7), (-0.8, -0.1, 0.7), (0.8, -0.1, -0.5)], [], [(9, 1, 3, 10), (28, 19, 7, 12), (12, 7, 5, 14), (30, 23, 1, 9), (16, 6, 4, 21), (22, 5, 7, 19), (20, 24, 8, 0), (24, 30, 9, 8), (6, 13, 15, 4), (13, 12, 14, 15), (16, 26, 13, 6), (26, 28, 12, 13), (0, 8, 11, 2), (8, 9, 10, 11), (11, 10, 27, 25), (27, 28, 29, 30), (2, 11, 25, 17), (17, 25, 26, 16), (15, 14, 29, 31), (28, 26, 31, 29), (4, 15, 31, 21), (21, 31, 24, 20), (1, 23, 18, 3), (23, 22, 19, 18), (2, 17, 20, 0), (17, 16, 21, 20), (14, 5, 22, 29), (29, 22, 23, 30), (10, 3, 18, 27), (27, 18, 19, 28), (26, 25, 24, 31), (25, 27, 30, 24)])
me_wallwindow4mesh.materials.append(mat_wallwood)
me_wallwindow4mesh.use_remesh_preserve_volume = False
me_wallwindow4mesh.use_remesh_preserve_attributes = False
me_wallwindow4mesh.use_mirror_vertex_groups = False
me_wallwindow4mesh.update()
me_wallstraight4mesh = bpy.data.meshes.new('WallStraight4Mesh')
me_wallstraight4mesh.from_pydata([(-1.0, -0.1, -1.5), (-1.0, -0.1, 1.5), (-1.0, 0.1, -1.5), (-1.0, 0.1, 1.5), (1.0, -0.1, -1.5), (1.0, -0.1, 1.5), (1.0, 0.1, -1.5), (1.0, 0.1, 1.5)], [], [(0, 1, 3, 2), (2, 3, 7, 6), (6, 7, 5, 4), (4, 5, 1, 0), (2, 6, 4, 0), (1, 5, 7, 3)])
me_wallstraight4mesh.materials.append(mat_wallwood)
me_wallstraight4mesh.use_remesh_preserve_volume = False
me_wallstraight4mesh.use_remesh_preserve_attributes = False
me_wallstraight4mesh.use_mirror_vertex_groups = False
me_wallstraight4mesh.update()
me_walldoor4 = bpy.data.meshes.new('WallDoor4')
me_walldoor4.from_pydata([(-1.0, -0.1, 0.0), (-1.0, -0.1, 3.0), (-1.0, 0.1, 0.0), (-1.0, 0.1, 3.0), (1.0, -0.1, 0.0), (1.0, -0.1, 3.0), (1.0, 0.1, 0.0), (1.0, 0.1, 3.0), (0.5, 0.1, 0.0), (-0.5, 0.1, 0.0), (-0.5, 0.1, 3.0), (0.5, 0.1, 3.0), (-0.5, -0.1, 0.0), (0.5, -0.1, 0.0), (0.5, -0.1, 3.0), (-0.5, -0.1, 3.0), (-1.0, -0.1, 2.2), (-1.0, 0.1, 2.2), (1.0, 0.1, 2.2), (1.0, -0.1, 2.2), (0.5, -0.1, 2.2), (-0.5, -0.1, 2.2), (-0.5, 0.1, 2.2), (0.5, 0.1, 2.2)], [], [(16, 1, 3, 17), (23, 11, 7, 18), (18, 7, 5, 19), (21, 15, 1, 16), (8, 6, 4, 13), (14, 5, 7, 11), (1, 15, 10, 3), (15, 14, 11, 10), (2, 9, 12, 0), (21, 12, 9, 22), (19, 5, 14, 20), (20, 14, 15, 21), (17, 3, 10, 22), (22, 10, 11, 23), (23, 20, 21, 22), (2, 17, 22, 9), (20, 23, 8, 13), (4, 19, 20, 13), (12, 21, 16, 0), (6, 18, 19, 4), (8, 23, 18, 6), (0, 16, 17, 2)])
me_walldoor4.materials.append(mat_wallwood)
me_walldoor4.use_remesh_preserve_volume = False
me_walldoor4.use_remesh_preserve_attributes = False
me_walldoor4.use_mirror_vertex_groups = False
me_walldoor4.update()
me_wallfour4 = bpy.data.meshes.new('WallFour4')
me_wallfour4.from_pydata([(-1.0, -0.1, 0.0), (-1.0, -0.1, 3.0), (-1.0, 0.1, 0.0), (-1.0, 0.1, 3.0), (1.0, -0.1, 0.0), (1.0, -0.1, 3.0), (1.0, 0.1, 0.0), (1.0, 0.1, 3.0), (-0.1, 0.1, 0.0), (-0.1, 0.1, 3.0), (-0.1, -0.1, 0.0), (-0.1, -0.1, 3.0), (0.1, 0.1, 3.0), (0.1, -0.1, 0.0), (0.1, 0.1, 0.0), (0.1, -0.1, 3.0), (0.1, 1.0, 0.0), (-0.1, 1.0, 0.0), (-0.1, 1.0, 3.0), (0.1, 1.0, 3.0), (0.1, -1.0, 3.0), (-0.1, -1.0, 3.0), (-0.1, -1.0, 0.0), (0.1, -1.0, 0.0)], [], [(0, 1, 3, 2), (14, 12, 7, 6), (6, 7, 5, 4), (10, 11, 1, 0), (14, 6, 4, 13), (15, 5, 7, 12), (1, 11, 9, 3), (2, 8, 10, 0), (10, 13, 23, 22), (2, 3, 9, 8), (4, 5, 15, 13), (11, 15, 12, 9), (8, 14, 13, 10), (14, 8, 17, 16), (17, 18, 19, 16), (8, 9, 18, 17), (9, 12, 19, 18), (12, 14, 16, 19), (23, 20, 21, 22), (15, 11, 21, 20), (13, 15, 20, 23), (11, 10, 22, 21)])
me_wallfour4.materials.append(mat_wallwood)
me_wallfour4.use_remesh_preserve_volume = False
me_wallfour4.use_remesh_preserve_attributes = False
me_wallfour4.use_mirror_vertex_groups = False
me_wallfour4.update()
me_wallthree4 = bpy.data.meshes.new('WallThree4')
me_wallthree4.from_pydata([(-1.0, -0.1, 0.0), (-1.0, -0.1, 3.0), (-1.0, 0.1, 0.0), (-1.0, 0.1, 3.0), (1.0, -0.1, 0.0), (1.0, -0.1, 3.0), (1.0, 0.1, 0.0), (1.0, 0.1, 3.0), (-0.1, 0.1, 0.0), (-0.1, 0.1, 3.0), (-0.1, -0.1, 0.0), (-0.1, -0.1, 3.0), (0.1, 0.1, 3.0), (0.1, -0.1, 0.0), (0.1, 0.1, 0.0), (0.1, -0.1, 3.0), (0.1, 1.0, 0.0), (-0.1, 1.0, 0.0), (-0.1, 1.0, 3.0), (0.1, 1.0, 3.0)], [], [(0, 1, 3, 2), (14, 12, 7, 6), (6, 7, 5, 4), (10, 11, 1, 0), (14, 6, 4, 13), (15, 5, 7, 12), (1, 11, 9, 3), (2, 8, 10, 0), (13, 15, 11, 10), (2, 3, 9, 8), (4, 5, 15, 13), (11, 15, 12, 9), (8, 14, 13, 10), (14, 8, 17, 16), (17, 18, 19, 16), (8, 9, 18, 17), (9, 12, 19, 18), (12, 14, 16, 19)])
me_wallthree4.materials.append(mat_wallwood)
me_wallthree4.use_remesh_preserve_volume = False
me_wallthree4.use_remesh_preserve_attributes = False
me_wallthree4.use_mirror_vertex_groups = False
me_wallthree4.update()
me_wallcorner4 = bpy.data.meshes.new('WallCorner4')
me_wallcorner4.from_pydata([(-0.1, -0.1, 0.0), (-0.1, -0.1, 3.0), (0.1, 0.1, 0.0), (0.1, 0.1, 3.0), (1.0, -0.1, 0.0), (1.0, -0.1, 3.0), (1.0, 0.1, 0.0), (1.0, 0.1, 3.0), (-0.1, 1.0, 1.192e-07), (-0.1, 1.0, 3.0), (0.1, 1.0, 1.192e-07), (0.1, 1.0, 3.0), (-0.1, -0.1, 1.192e-07), (-0.1, -0.1, 3.0), (0.1, 0.1, 1.192e-07), (0.1, 0.1, 3.0)], [], [(0, 1, 3, 2), (2, 3, 7, 6), (6, 7, 5, 4), (4, 5, 1, 0), (2, 6, 4, 0), (1, 5, 7, 3), (8, 9, 11, 10), (10, 11, 15, 14), (14, 15, 13, 12), (12, 13, 9, 8), (10, 14, 12, 8), (9, 13, 15, 11)])
me_wallcorner4.materials.append(mat_wallwood)
me_wallcorner4.use_remesh_preserve_volume = False
me_wallcorner4.use_remesh_preserve_attributes = False
me_wallcorner4.use_mirror_vertex_groups = False
me_wallcorner4.update()
me_fence1mesh = bpy.data.meshes.new('Fence1Mesh')
me_fence1mesh.from_pydata([(1.034, 0.00275, 0.1655), (0.2328, 0.00275, 0.9939), (-0.3765, -0.0004998, 0.9891), (1.04, -0.0004997, -0.4754), (0.9647, 0.00275, -1.101), (-0.9888, 0.00275, 0.9187), (-0.9912, -0.0004997, 0.2865), (0.3507, -0.0004996, -1.101), (0.4205, -0.002426, -1.101), (1.04, -0.002426, -0.4602), (-0.3296, 0.002751, -1.101), (-0.994, 0.002751, -0.4139), (1.034, 0.0001226, 0.1925), (-0.2171, 0.0001226, -1.101), (-0.9327, -0.002426, -1.101), (1.027, -0.002426, 0.9252), (0.4577, 0.0001225, 0.9957), (-0.9943, 0.0001225, -0.5052), (-0.9914, -0.002426, 0.2375), (-0.2635, -0.002426, 0.99), (-0.906, 0.0001224, 0.9849), (-0.9888, 0.0001224, 0.8993), (1.029, 0.00275, 0.6851), (0.7269, 0.00275, 0.9978), (0.1175, -0.0004998, 0.993), (1.035, -0.0004998, 0.04423), (1.042, 0.00275, -0.6659), (-0.5577, 0.00275, 0.9877), (-0.9892, -0.0004997, 0.7991), (0.8486, -0.0004996, -1.101), (0.941, -0.002426, -1.101), (1.045, -0.002426, -0.9931), (0.1682, 0.002751, -1.101), (-0.992, 0.00275, 0.09861), (1.039, 0.0001226, -0.3403), (0.3034, 0.0001226, -1.101), (-0.9944, -0.0004996, -0.5335), (-0.4458, -0.0004996, -1.101), (-0.4122, -0.002426, -1.101), (1.032, -0.002426, 0.3923), (0.9821, 0.0001226, 0.9998), (-0.9964, 0.0001225, -1.045), (-0.9935, -0.002426, -0.3027), (0.261, -0.002426, 0.9941), (-0.3815, 0.0001224, 0.9891), (-0.9909, 0.0001224, 0.3591), (0.6116, -0.0004998, 0.9969), (1.03, -0.0004998, 0.5639), (1.037, 0.00275, -0.1463), (-0.06364, 0.00275, 0.9916), (-0.673, -0.0004998, 0.9868), (1.043, -0.0004997, -0.7872), (0.666, 0.002751, -1.101), (-0.99, 0.00275, 0.6111), (1.044, 0.0001227, -0.8732), (0.8239, 0.0001227, -1.101), (-0.9924, -0.0004997, -0.02098), (0.05205, -0.0004996, -1.101), (0.1082, -0.002426, -1.101), (1.037, -0.002426, -0.1405), (-0.6283, 0.002751, -1.101), (-0.9952, 0.002751, -0.7215), (1.031, 0.0001226, 0.5122), (-0.5294, 0.0001225, -1.101), (-0.9956, -0.002426, -0.8429), (0.7855, -0.002426, 0.9983), (0.143, 0.0001225, 0.9932), (-0.993, 0.0001224, -0.1811), (-0.9902, -0.002426, 0.5617), (-0.5782, -0.002426, 0.9875), (1.032, 0.00275, 0.3733), (0.4304, 0.00275, 0.9955), (-0.1789, -0.0004998, 0.9907), (1.038, -0.0004997, -0.2675), (1.045, 0.00275, -0.9777), (-0.8541, 0.00275, 0.9853), (-0.9904, -0.0004997, 0.4916), (0.5499, -0.0004996, -1.101), (0.6287, -0.002426, -1.101), (1.042, -0.002426, -0.6734), (-0.1305, 0.002751, -1.101), (-0.9932, 0.002751, -0.2089), (1.036, 0.0001226, -0.02062), (-0.008874, 0.0001226, -1.101), (-0.9956, -0.0004996, -0.841), (-0.7445, -0.0004996, -1.101), (-0.7245, -0.002426, -1.101), (1.029, -0.002426, 0.7121), (0.6674, 0.0001225, 0.9973), (-0.9952, 0.0001225, -0.7213), (-0.9923, -0.002426, 0.02147), (-0.05372, -0.002426, 0.9916), (-0.6962, 0.0001224, 0.9866), (-0.9897, 0.0001224, 0.6832), (1.027, 0.00275, 0.893), (0.9245, 0.00275, 0.9993), (0.3151, -0.0004998, 0.9945), (1.033, -0.0004998, 0.2521), (1.04, 0.00275, -0.4581), (-0.3601, 0.00275, 0.9892), (-0.9694, -0.0004997, 0.9844), (1.046, -0.0004997, -1.099), (0.3673, 0.002751, -1.101), (-0.9912, 0.00275, 0.3036), (1.041, 0.0001226, -0.5535), (0.5116, 0.0001226, -1.101), (-0.9936, -0.0004996, -0.3285), (-0.2466, -0.0004996, -1.101), (-0.2041, -0.002426, -1.101), (1.034, -0.002426, 0.1792), (1.028, 0.0001226, 0.832), (-0.8416, 0.0001225, -1.101), (-0.9944, -0.002426, -0.5187), (0.4708, -0.002426, 0.9958), (-0.1717, 0.0001225, 0.9907), (-0.9918, 0.0001224, 0.143), (-0.9889, -0.002426, 0.8858), (-0.8929, -0.002426, 0.985), (0.8092, -0.0004998, 0.9984), (1.029, -0.0004998, 0.7717), (1.035, 0.00275, 0.06155), (0.134, 0.00275, 0.9931), (-0.4754, -0.0004998, 0.9883), (1.041, -0.0004997, -0.5793), (0.8652, 0.00275, -1.101), (-0.9892, 0.00275, 0.8162), (-0.9916, -0.0004997, 0.184), (0.2512, -0.0004996, -1.101), (0.3164, -0.002426, -1.101), (1.039, -0.002426, -0.3537), (-0.4292, 0.002751, -1.101), (-0.9944, 0.002751, -0.5164), (1.033, 0.0001226, 0.2991), (-0.3212, 0.0001225, -1.101), (-0.9965, -0.002426, -1.059), (0.9952, -0.002426, 0.9999), (0.3528, 0.0001225, 0.9948), (-0.9939, 0.0001225, -0.3972), (-0.991, -0.002426, 0.3456), (-0.3684, -0.002426, 0.9892), (1.03, 0.00275, 0.5812), (0.628, 0.00275, 0.997), (0.0187, -0.0004998, 0.9922), (1.036, -0.0004997, -0.05969), (1.043, 0.00275, -0.7699), (-0.6565, 0.00275, 0.9869), (-0.9896, -0.0004997, 0.6966), (0.749, -0.0004996, -1.101), (0.8369, -0.002426, -1.101), (1.044, -0.002426, -0.8865), (0.06864, 0.002751, -1.101), (-0.9924, 0.00275, -0.003898), (1.038, 0.0001226, -0.2338), (0.1993, 0.0001226, -1.101), (-0.9948, -0.0004996, -0.636), (-0.5453, -0.0004996, -1.101), (-0.5163, -0.002426, -1.101), (1.031, -0.002426, 0.4989), (0.8772, 0.0001226, 0.999), (-0.996, 0.0001225, -0.9374), (-0.9931, -0.002426, -0.1946), (0.1561, -0.002426, 0.9933), (-0.4864, 0.0001224, 0.9882), (-0.9905, 0.0001224, 0.4671), (0.5128, -0.0004998, 0.9961), (1.031, -0.0004998, 0.4599), (1.038, 0.00275, -0.2502), (-0.1625, 0.00275, 0.9908), (-0.7718, -0.0004998, 0.986), (1.044, -0.0004997, -0.8911), (0.5665, 0.002751, -1.101), (-0.9904, 0.00275, 0.5086), (1.043, 0.0001227, -0.7666), (0.7198, 0.0001226, -1.101), (-0.9928, -0.0004996, -0.1235), (-0.04751, -0.0004996, -1.101), (0.004138, -0.002426, -1.101), (1.036, -0.002426, -0.03394), (-0.7279, 0.002751, -1.101), (-0.9956, 0.002751, -0.824), (1.03, 0.0001226, 0.6188), (-0.6335, 0.0001225, -1.101), (-0.9952, -0.002426, -0.7348), (0.6806, -0.002426, 0.9974), (0.03807, 0.0001225, 0.9924), (-0.9926, 0.0001224, -0.07307), (-0.9897, -0.002426, 0.6697), (-0.6831, -0.002426, 0.9867), (1.033, 0.00275, 0.2694), (0.3316, 0.00275, 0.9947), (-0.2777, -0.0004998, 0.9899), (1.039, -0.0004997, -0.3715), (1.046, 0.00275, -1.082), (-0.9529, 0.00275, 0.9846), (-0.9908, -0.0004997, 0.389), (0.4503, -0.0004996, -1.101), (0.5246, -0.002426, -1.101), (1.041, -0.002426, -0.5668), (-0.23, 0.002751, -1.101), (-0.9936, 0.002751, -0.3114), (1.035, 0.0001226, 0.08595), (-0.113, 0.0001226, -1.101), (-0.996, -0.0004996, -0.9436), (-0.844, -0.0004996, -1.101), (-0.8286, -0.002426, -1.101), (1.028, -0.002426, 0.8186), (0.5625, 0.0001225, 0.9965), (-0.9947, 0.0001225, -0.6133), (-0.9918, -0.002426, 0.1295), (-0.1586, -0.002426, 0.9908), (-0.8011, 0.0001224, 0.9858), (-0.9893, 0.0001224, 0.7913), (1.028, 0.00275, 0.789), (0.8257, 0.00275, 0.9986), (0.2163, -0.0004998, 0.9938), (1.034, -0.0004998, 0.1482), (1.041, 0.00275, -0.562), (-0.4589, 0.00275, 0.9885), (-0.9888, -0.0004997, 0.9016), (0.9481, -0.0004996, -1.101), (0.2678, 0.002751, -1.101), (-0.9916, 0.00275, 0.2011), (1.04, 0.0001226, -0.4469), (0.4075, 0.0001226, -1.101), (-0.994, -0.0004996, -0.431), (-0.3462, -0.0004996, -1.101), (-0.3082, -0.002426, -1.101), (1.033, -0.002426, 0.2858), (1.027, 0.0001226, 0.9385), (-0.9457, 0.0001225, -1.101), (-0.9939, -0.002426, -0.4107), (0.3659, -0.002426, 0.9949), (-0.2766, 0.0001225, 0.9899), (-0.9914, 0.0001224, 0.2511), (0.7104, -0.0004998, 0.9977), (1.029, -0.0004998, 0.6678), (1.036, 0.00275, -0.04237), (0.03517, 0.00275, 0.9923), (-0.5742, -0.0004998, 0.9875), (1.042, -0.0004997, -0.6833), (0.7656, 0.002751, -1.101), (-0.9896, 0.00275, 0.7137), (1.045, 0.0001227, -0.9798), (0.928, 0.0001227, -1.101), (-0.992, -0.0004997, 0.08152), (0.1516, -0.0004996, -1.101), (0.2123, -0.002426, -1.101), (1.038, -0.002426, -0.2471), (-0.5287, 0.002751, -1.101), (-0.9948, 0.002751, -0.6189), (1.032, 0.0001226, 0.4057), (-0.4253, 0.0001225, -1.101), (-0.996, -0.002426, -0.9509), (0.8903, -0.002426, 0.9991), (0.2479, 0.0001225, 0.994), (-0.9935, 0.0001224, -0.2891), (-0.9906, -0.002426, 0.4536), (-0.4733, -0.002426, 0.9883), (1.031, 0.00275, 0.4773), (0.5292, 0.00275, 0.9962), (-0.08011, -0.0004998, 0.9914), (1.037, -0.0004997, -0.1636), (1.044, 0.00275, -0.8738), (-0.7553, 0.00275, 0.9861), (-0.99, -0.0004997, 0.5941), (0.6494, -0.0004996, -1.101), (0.7328, -0.002426, -1.101), (1.043, -0.002426, -0.7799), (-0.03092, 0.002751, -1.101), (-0.9928, 0.00275, -0.1064), (1.037, 0.0001226, -0.1272), (0.09522, 0.0001226, -1.101), (-0.9952, -0.0004996, -0.7385), (-0.6449, -0.0004996, -1.101), (-0.6204, -0.002426, -1.101), (1.03, -0.002426, 0.6055), (0.7723, 0.0001226, 0.9981), (-0.9956, 0.0001225, -0.8293), (-0.9927, -0.002426, -0.08657), (0.05118, -0.002426, 0.9925), (-0.5913, 0.0001224, 0.9874), (-0.9901, 0.0001224, 0.5752), (0.414, -0.0004998, 0.9953), (1.032, -0.0004998, 0.356), (1.039, 0.00275, -0.3542), (-0.2613, 0.00275, 0.99), (-0.8706, -0.0004997, 0.9852), (1.045, -0.0004997, -0.995), (0.4669, 0.002751, -1.101), (-0.9908, 0.00275, 0.4061), (1.042, 0.0001227, -0.6601), (0.6157, 0.0001226, -1.101), (-0.9932, -0.0004996, -0.226), (-0.1471, -0.0004996, -1.101), (-0.09996, -0.002426, -1.101), (1.035, -0.002426, 0.07263), (-0.8274, 0.002751, -1.101), (-0.9959, 0.002751, -0.9265), (1.029, 0.0001226, 0.7254), (-0.7376, 0.0001225, -1.101), (-0.9948, -0.002426, -0.6268), (0.5757, -0.002426, 0.9966), (-0.06683, 0.0001225, 0.9915), (-0.9922, 0.0001224, 0.03497), (-0.9893, -0.002426, 0.7777), (-0.788, -0.002426, 0.9859), (0.908, -0.0004998, 0.9992), (1.028, -0.0004998, 0.8757), (-1.046, -2.663e-09, -1.099), (-1.046, -2.663e-09, 1.101), (-0.9753, 0.07071, -1.099), (-0.9753, 0.07071, 1.101), (-0.9753, -0.07071, -1.099), (-0.9753, -0.07071, 1.101), (-0.9046, -2.663e-09, -1.099), (-0.9046, -2.663e-09, 1.101)], [], [(189, 96, 97, 188), (231, 136, 137, 230), (267, 172, 173, 266), (297, 202, 203, 296), (27, 238, 239, 26), (69, 280, 281, 68), (109, 12, 13, 108), (171, 76, 77, 170), (213, 118, 119, 212), (253, 158, 159, 252), (11, 224, 225, 10), (49, 260, 261, 48), (91, 302, 303, 90), (129, 34, 35, 128), (193, 100, 101, 192), (275, 180, 181, 274), (33, 244, 245, 32), (71, 282, 283, 70), (113, 16, 17, 112), (149, 54, 55, 148), (179, 84, 85, 178), (217, 122, 123, 216), (257, 162, 163, 256), (295, 200, 201, 294), (53, 264, 265, 52), (95, 306, 307, 94), (135, 40, 41, 134), (199, 106, 107, 198), (237, 142, 143, 236), (279, 184, 185, 278), (9, 222, 223, 8), (75, 286, 287, 74), (117, 20, 21, 116), (157, 62, 63, 156), (221, 126, 127, 220), (259, 164, 165, 258), (301, 206, 207, 300), (31, 242, 243, 30), (61, 272, 273, 60), (99, 2, 3, 98), (139, 44, 45, 138), (177, 82, 83, 176), (241, 146, 147, 240), (15, 228, 229, 14), (81, 292, 293, 80), (121, 24, 25, 120), (161, 66, 67, 160), (197, 104, 105, 196), (263, 168, 169, 262), (305, 210, 211, 304), (39, 250, 251, 38), (103, 6, 7, 102), (141, 46, 47, 140), (183, 88, 89, 182), (249, 154, 155, 248), (285, 190, 191, 284), (19, 232, 233, 18), (59, 270, 271, 58), (125, 28, 29, 124), (205, 110, 111, 204), (269, 174, 175, 268), (1, 214, 215, 0), (43, 254, 255, 42), (79, 290, 291, 78), (145, 50, 51, 144), (187, 92, 93, 186), (227, 132, 133, 226), (289, 194, 195, 288), (23, 234, 235, 22), (65, 276, 277, 64), (131, 36, 37, 130), (167, 72, 73, 166), (209, 114, 115, 208), (247, 152, 153, 246), (5, 218, 219, 4), (87, 298, 299, 86), (151, 56, 57, 150), (308, 309, 311, 310), (310, 311, 315, 314), (314, 315, 313, 312), (312, 313, 309, 308), (310, 314, 312, 308), (315, 311, 309, 313)])
me_fence1mesh.polygons.foreach_set('use_smooth', [0, 0, 0, 0, 0, 0, 0, 0, 0, 0, 0, 0, 0, 0, 0, 0, 0, 0, 0, 0, 0, 0, 0, 0, 0, 0, 0, 0, 0, 0, 0, 0, 0, 0, 0, 0, 0, 0, 0, 0, 0, 0, 0, 0, 0, 0, 0, 0, 0, 0, 0, 0, 0, 0, 0, 0, 0, 0, 0, 0, 0, 0, 0, 0, 0, 0, 0, 0, 0, 0, 0, 0, 0, 0, 0, 0, 0, 1, 1, 1, 1, 0, 0])
me_fence1mesh.materials.append(mat_metal)
me_fence1mesh.use_remesh_preserve_volume = False
me_fence1mesh.use_remesh_preserve_attributes = False
me_fence1mesh.use_mirror_vertex_groups = False
me_fence1mesh.update()
me_fencecornercollision = bpy.data.meshes.new('FenceCornerCollision')
me_fencecornercollision.from_pydata([(5.96e-08, 1.0, 1.192e-07), (1.0, 0.0, 0.0), (5.96e-08, 1.0, 2.0), (1.0, 0.0, 2.0), (0.0, 0.0, 1.192e-07), (0.0, 0.0, 2.0)], [], [(4, 1, 3, 5), (0, 4, 5, 2)])
me_fencecornercollision.use_remesh_preserve_volume = False
me_fencecornercollision.use_remesh_preserve_attributes = False
me_fencecornercollision.use_mirror_vertex_groups = False
me_fencecornercollision.update()
me_fencecorner1mesh = bpy.data.meshes.new('FenceCorner1Mesh')
me_fencecorner1mesh.from_pydata([(0.5004, -0.4686, 0.1655), (-0.301, -0.4686, 0.9939), (-0.5125, -0.07786, 0.9891), (0.5064, -0.4718, -0.4754), (0.4309, -0.4686, -1.101), (-0.5093, 0.5344, 0.9187), (-0.5125, 0.5368, 0.2865), (-0.1831, -0.4718, -1.101), (-0.1133, -0.4738, -1.101), (0.5062, -0.4738, -0.4602), (-0.5093, -0.1248, -1.101), (-0.5093, 0.5395, -0.4139), (0.5001, -0.4712, 0.1925), (-0.5119, -0.2373, -1.101), (-0.5145, 0.4783, -1.101), (0.4933, -0.4738, 0.9252), (-0.07618, -0.4712, 0.9957), (-0.5119, 0.5399, -0.5052), (-0.5145, 0.537, 0.2375), (-0.5145, -0.1909, 0.99), (-0.5119, 0.4516, 0.9849), (-0.5119, 0.5344, 0.8993), (0.4955, -0.4686, 0.6851), (0.193, -0.4686, 0.9978), (-0.4163, -0.4718, 0.993), (0.5015, -0.4718, 0.04423), (0.5082, -0.4686, -0.6659), (-0.5093, 0.1033, 0.9877), (-0.5125, 0.5348, 0.7991), (0.3147, -0.4718, -1.101), (0.4072, -0.4738, -1.101), (0.5112, -0.4738, -0.9931), (-0.3656, -0.4686, -1.101), (-0.5093, 0.5376, 0.09861), (0.5051, -0.4712, -0.3403), (-0.2304, -0.4712, -1.101), (-0.5125, 0.54, -0.5335), (-0.5125, -0.008633, -1.101), (-0.5145, -0.04216, -1.101), (0.4982, -0.4738, 0.3923), (0.4483, -0.4712, 0.9998), (-0.5119, 0.542, -1.045), (-0.5145, 0.5391, -0.3027), (-0.2729, -0.4738, 0.9941), (-0.5119, -0.07289, 0.9891), (-0.5119, 0.5365, 0.3591), (0.07775, -0.4718, 0.9969), (0.4966, -0.4718, 0.5639), (0.5033, -0.4686, -0.1463), (-0.5093, -0.3908, 0.9916), (-0.5125, 0.2186, 0.9868), (0.5093, -0.4718, -0.7872), (0.1322, -0.4686, -1.101), (-0.5093, 0.5356, 0.6111), (0.5101, -0.4712, -0.8732), (0.2901, -0.4712, -1.101), (-0.5125, 0.538, -0.02098), (-0.4818, -0.4718, -1.101), (-0.4256, -0.4738, -1.101), (0.5032, -0.4738, -0.1405), (-0.5093, 0.1739, -1.101), (-0.5093, 0.5407, -0.7215), (0.4971, -0.4712, 0.5122), (-0.5119, 0.07495, -1.101), (-0.5145, 0.5412, -0.8429), (0.2516, -0.4738, 0.9983), (-0.3909, -0.4712, 0.9932), (-0.5119, 0.5386, -0.1811), (-0.5145, 0.5358, 0.5617), (-0.5145, 0.1238, 0.9875), (0.4984, -0.4686, 0.3733), (-0.1034, -0.4686, 0.9955), (-0.5125, -0.2755, 0.9907), (0.5044, -0.4718, -0.2675), (0.5111, -0.4686, -0.9777), (-0.5093, 0.3997, 0.9853), (-0.5125, 0.536, 0.4916), (0.01604, -0.4718, -1.101), (0.09489, -0.4738, -1.101), (0.5082, -0.4738, -0.6734), (-0.5093, -0.3239, -1.101), (-0.5093, 0.5388, -0.2089), (0.5021, -0.4712, -0.02062), (-0.5119, -0.4455, -1.101), (-0.5125, 0.5412, -0.841), (-0.5125, 0.2901, -1.101), (-0.5145, 0.2701, -1.101), (0.4952, -0.4738, 0.7121), (0.1336, -0.4712, 0.9973), (-0.5119, 0.5407, -0.7213), (-0.5145, 0.5379, 0.02147), (-0.5145, -0.4007, 0.9916), (-0.5119, 0.2418, 0.9866), (-0.5119, 0.5353, 0.6832), (0.4936, -0.4686, 0.893), (0.3907, -0.4686, 0.9993), (-0.2187, -0.4718, 0.9945), (0.4996, -0.4718, 0.2521), (0.5062, -0.4686, -0.4581), (-0.5093, -0.09433, 0.9892), (-0.5125, 0.515, 0.9844), (0.5122, -0.4718, -1.099), (-0.1665, -0.4686, -1.101), (-0.5093, 0.5368, 0.3036), (0.5071, -0.4712, -0.5535), (-0.02222, -0.4712, -1.101), (-0.5125, 0.5392, -0.3285), (-0.5125, -0.2078, -1.101), (-0.5145, -0.2503, -1.101), (0.5002, -0.4738, 0.1792), (0.4941, -0.4712, 0.832), (-0.5119, 0.3872, -1.101), (-0.5145, 0.54, -0.5187), (-0.06307, -0.4738, 0.9958), (-0.5119, -0.2827, 0.9907), (-0.5119, 0.5374, 0.143), (-0.5145, 0.5345, 0.8858), (-0.5145, 0.4385, 0.985), (0.2754, -0.4718, 0.9984), (0.4947, -0.4718, 0.7717), (0.5013, -0.4686, 0.06155), (-0.3998, -0.4686, 0.9931), (-0.5125, 0.02095, 0.9883), (0.5074, -0.4718, -0.5793), (0.3313, -0.4686, -1.101), (-0.5093, 0.5348, 0.8162), (-0.5125, 0.5372, 0.184), (-0.2827, -0.4718, -1.101), (-0.2174, -0.4738, -1.101), (0.5052, -0.4738, -0.3537), (-0.5093, -0.02523, -1.101), (-0.5093, 0.5399, -0.5164), (0.4991, -0.4712, 0.2991), (-0.5119, -0.1332, -1.101), (-0.5145, 0.5421, -1.059), (0.4614, -0.4738, 0.9999), (-0.1811, -0.4712, 0.9948), (-0.5119, 0.5395, -0.3972), (-0.5145, 0.5366, 0.3456), (-0.5145, -0.086, 0.9892), (0.4965, -0.4686, 0.5812), (0.09421, -0.4686, 0.997), (-0.5151, -0.4718, 0.9922), (0.5025, -0.4718, -0.05969), (0.5091, -0.4686, -0.7699), (-0.5093, 0.2021, 0.9869), (-0.5125, 0.5352, 0.6966), (0.2152, -0.4718, -1.101), (0.3031, -0.4738, -1.101), (0.5102, -0.4738, -0.8865), (-0.4652, -0.4686, -1.101), (-0.5093, 0.538, -0.003898), (0.5041, -0.4712, -0.2338), (-0.3345, -0.4712, -1.101), (-0.5125, 0.5404, -0.636), (-0.5125, 0.09093, -1.101), (-0.5145, 0.06194, -1.101), (0.4972, -0.4738, 0.4989), (0.3434, -0.4712, 0.999), (-0.5119, 0.5416, -0.9374), (-0.5145, 0.5387, -0.1946), (-0.3778, -0.4738, 0.9933), (-0.5119, 0.03201, 0.9882), (-0.5119, 0.5361, 0.4671), (-0.02107, -0.4718, 0.9961), (0.4976, -0.4718, 0.4599), (0.5043, -0.4686, -0.2502), (-0.5093, -0.292, 0.9908), (-0.5125, 0.3174, 0.986), (0.5103, -0.4718, -0.8911), (0.03264, -0.4686, -1.101), (-0.5093, 0.536, 0.5086), (0.5091, -0.4712, -0.7666), (0.186, -0.4712, -1.101), (-0.5125, 0.5384, -0.1235), (-0.5125, -0.4069, -1.101), (-0.5145, -0.4585, -1.101), (0.5022, -0.4738, -0.03394), (-0.5093, 0.2735, -1.101), (-0.5093, 0.5411, -0.824), (0.4961, -0.4712, 0.6188), (-0.5119, 0.179, -1.101), (-0.5145, 0.5408, -0.7348), (0.1467, -0.4738, 0.9974), (-0.4958, -0.4712, 0.9924), (-0.5119, 0.5382, -0.07307), (-0.5145, 0.5353, 0.6697), (-0.5145, 0.2287, 0.9867), (0.4994, -0.4686, 0.2694), (-0.2022, -0.4686, 0.9947), (-0.5125, -0.1767, 0.9899), (0.5054, -0.4718, -0.3715), (0.5121, -0.4686, -1.082), (-0.5093, 0.4985, 0.9846), (-0.5125, 0.5364, 0.389), (-0.08352, -0.4718, -1.101), (-0.009207, -0.4738, -1.101), (0.5072, -0.4738, -0.5668), (-0.5093, -0.2244, -1.101), (-0.5093, 0.5391, -0.3114), (0.5011, -0.4712, 0.08595), (-0.5119, -0.3414, -1.101), (-0.5125, 0.5416, -0.9436), (-0.5125, 0.3896, -1.101), (-0.5145, 0.3742, -1.101), (0.4942, -0.4738, 0.8186), (0.02872, -0.4712, 0.9965), (-0.5119, 0.5403, -0.6133), (-0.5145, 0.5374, 0.1295), (-0.5145, -0.2958, 0.9908), (-0.5119, 0.3467, 0.9858), (-0.5119, 0.5349, 0.7913), (0.4945, -0.4686, 0.789), (0.2918, -0.4686, 0.9986), (-0.3175, -0.4718, 0.9938), (0.5005, -0.4718, 0.1482), (0.5072, -0.4686, -0.562), (-0.5093, 0.00448, 0.9885), (-0.5125, 0.5344, 0.9016), (0.4143, -0.4718, -1.101), (-0.2661, -0.4686, -1.101), (-0.5093, 0.5372, 0.2011), (0.5061, -0.4712, -0.4469), (-0.1263, -0.4712, -1.101), (-0.5125, 0.5396, -0.431), (-0.5125, -0.1082, -1.101), (-0.5145, -0.1463, -1.101), (0.4992, -0.4738, 0.2858), (0.4931, -0.4712, 0.9385), (-0.5119, 0.4913, -1.101), (-0.5145, 0.5395, -0.4107), (-0.168, -0.4738, 0.9949), (-0.5119, -0.1778, 0.9899), (-0.5119, 0.537, 0.2511), (0.1766, -0.4718, 0.9977), (0.4957, -0.4718, 0.6678), (0.5023, -0.4686, -0.04237), (-0.4987, -0.4686, 0.9923), (-0.5125, 0.1198, 0.9875), (0.5083, -0.4718, -0.6833), (0.2318, -0.4686, -1.101), (-0.5093, 0.5352, 0.7137), (0.5111, -0.4712, -0.9798), (0.3942, -0.4712, -1.101), (-0.5125, 0.5376, 0.08152), (-0.3822, -0.4718, -1.101), (-0.3215, -0.4738, -1.101), (0.5042, -0.4738, -0.2471), (-0.5093, 0.07434, -1.101), (-0.5093, 0.5403, -0.6189), (0.4981, -0.4712, 0.4057), (-0.5119, -0.02914, -1.101), (-0.5145, 0.5416, -0.9509), (0.3565, -0.4738, 0.9991), (-0.286, -0.4712, 0.994), (-0.5119, 0.5391, -0.2891), (-0.5145, 0.5362, 0.4536), (-0.5145, 0.0189, 0.9883), (0.4975, -0.4686, 0.4773), (-0.004597, -0.4686, 0.9962), (-0.5125, -0.3743, 0.9914), (0.5035, -0.4718, -0.1636), (0.5101, -0.4686, -0.8738), (-0.5093, 0.3009, 0.9861), (-0.5125, 0.5356, 0.5941), (0.1156, -0.4718, -1.101), (0.199, -0.4738, -1.101), (0.5092, -0.4738, -0.7799), (-0.5093, -0.4235, -1.101), (-0.5093, 0.5384, -0.1064), (0.5031, -0.4712, -0.1272), (-0.4386, -0.4712, -1.101), (-0.5125, 0.5408, -0.7385), (-0.5125, 0.1905, -1.101), (-0.5145, 0.166, -1.101), (0.4962, -0.4738, 0.6055), (0.2385, -0.4712, 0.9981), (-0.5119, 0.5412, -0.8293), (-0.5145, 0.5383, -0.08657), (-0.4827, -0.4738, 0.9925), (-0.5119, 0.1369, 0.9874), (-0.5119, 0.5357, 0.5752), (-0.1199, -0.4718, 0.9953), (0.4986, -0.4718, 0.356), (0.5052, -0.4686, -0.3542), (-0.5093, -0.1931, 0.99), (-0.5125, 0.4162, 0.9852), (0.5113, -0.4718, -0.995), (-0.06693, -0.4686, -1.101), (-0.5093, 0.5364, 0.4061), (0.5081, -0.4712, -0.6601), (0.08188, -0.4712, -1.101), (-0.5125, 0.5388, -0.226), (-0.5125, -0.3073, -1.101), (-0.5145, -0.3544, -1.101), (0.5012, -0.4738, 0.07263), (-0.5093, 0.373, -1.101), (-0.5093, 0.5415, -0.9265), (0.4951, -0.4712, 0.7254), (-0.5119, 0.2831, -1.101), (-0.5145, 0.5404, -0.6268), (0.04183, -0.4738, 0.9966), (-0.5119, -0.3876, 0.9915), (-0.5119, 0.5378, 0.03497), (-0.5145, 0.5349, 0.7777), (-0.5145, 0.3336, 0.9859), (0.3742, -0.4718, 0.9992), (0.4937, -0.4718, 0.8757), (-0.5092, 0.5994, -1.099), (-0.5092, 0.5994, 1.101), (-0.4385, 0.5287, -1.099), (-0.4385, 0.5287, 1.101), (-0.5799, 0.5287, -1.099), (-0.5799, 0.5287, 1.101), (-0.5092, 0.4579, -1.099), (-0.5092, 0.4579, 1.101), (-0.5145, -0.4718, 0.06524), (-0.5145, -0.4712, -0.641), (-0.5145, -0.4718, 0.8886), (-0.5145, -0.4718, -0.861), (-0.5145, -0.4718, -0.964), (-0.5145, -0.4712, 0.6502), (-0.5145, -0.4718, -0.03768), (-0.5145, -0.4738, 0.2063), (-0.5145, -0.4718, -0.2435), (-0.5145, -0.4712, 0.7578), (-0.5145, -0.4718, -0.1406), (-0.5145, -0.4738, 0.314), (-0.5145, -0.4718, -0.3464), (-0.5145, -0.4712, -0.2106), (-0.5145, -0.4686, 0.0824), (-0.5145, -0.4738, 0.4216), (-0.5145, -0.4718, 0.5798), (-0.5145, -0.4712, -0.103), (-0.5145, -0.4686, -0.02052), (-0.5145, -0.4718, -0.4494), (-0.5145, -0.4686, 0.9058), (-0.5145, -0.4712, -0.8563), (-0.5145, -0.4718, 0.374), (-0.5145, -0.4738, -0.6545), (-0.5145, -0.4686, 0.8028), (-0.5145, -0.4738, -0.5469), (-0.5145, -0.4686, 0.6999), (-0.5145, -0.4738, -1.085), (-0.5145, -0.4738, -0.9773), (-0.5145, -0.4686, -0.9468), (-0.5145, -0.4686, -1.05), (-0.5145, -0.4738, 0.7444), (-0.5145, -0.4718, -0.7581), (-0.5145, -0.4712, -0.4258), (-0.5145, -0.4738, 0.852), (-0.5145, -0.4686, -0.2264), (-0.5145, -0.4712, 0.3274), (-0.5145, -0.4686, -0.4322), (-0.5145, -0.4712, 0.5426), (-0.5145, -0.4712, 0.435), (-0.5145, -0.4686, -0.5351), (-0.5145, -0.4738, -0.008862), (-0.5145, -0.4686, 0.597), (-0.5145, -0.4712, -0.5334), (-0.5145, -0.4686, 0.3912), (-0.5145, -0.4738, 0.09874), (-0.5145, -0.4686, 0.4941), (-0.5145, -0.4686, -0.638), (-0.5145, -0.4686, 0.2882), (-0.5145, -0.4738, -0.8697), (-0.5145, -0.4718, 0.7857), (-0.5145, -0.4712, -0.3182), (-0.5145, -0.4686, 0.1853), (-0.5145, -0.4738, -0.7621), (-0.5145, -0.4718, 0.6828), (-0.5145, -0.4712, -1.071), (-0.5145, -0.4712, -0.9639), (-0.5145, -0.4738, 0.9596), (-0.5145, -0.4738, -0.4393), (-0.5145, -0.4718, -1.067), (-0.5145, -0.4686, -0.741), (-0.5145, -0.4712, 0.8654), (-0.5145, -0.4686, -0.8439), (-0.5145, -0.4712, 0.973), (-0.5145, -0.4738, 0.5292), (-0.5145, -0.4718, -0.5523), (-0.5145, -0.4712, 0.004589), (-0.5145, -0.4686, -0.1234), (-0.5145, -0.4738, 0.6368), (-0.5145, -0.4718, -0.6552), (-0.5145, -0.4712, 0.1122), (-0.5145, -0.4718, 0.4769), (-0.5145, -0.4738, -0.3317), (-0.5145, -0.4718, 0.2711), (-0.5145, -0.4738, -0.1165), (-0.5145, -0.4686, -0.3293), (-0.5145, -0.4738, -0.2241), (-0.5145, -0.4712, 0.2198), (-0.5145, -0.4712, -0.7486), (-0.5145, -0.4718, 0.1682), (-0.512, -0.4219, -1.099), (-0.512, -0.4219, 1.101), (-0.4625, -0.4713, -1.099), (-0.4625, -0.4713, 1.101), (-0.5615, -0.4713, -1.099), (-0.5615, -0.4713, 1.101), (-0.512, -0.5208, -1.099), (-0.512, -0.5208, 1.101)], [], [(189, 96, 97, 188), (231, 136, 321, 384), (267, 172, 173, 266), (297, 202, 203, 296), (27, 238, 338, 360), (69, 280, 281, 68), (109, 12, 337, 365), (171, 76, 381, 356), (213, 118, 119, 212), (253, 158, 386, 361), (11, 224, 225, 10), (49, 260, 318, 336), (91, 302, 303, 90), (129, 34, 35, 128), (193, 100, 322, 334), (275, 180, 349, 374), (33, 244, 320, 345), (71, 282, 283, 70), (113, 16, 354, 380), (149, 54, 55, 148), (179, 84, 85, 178), (217, 122, 387, 362), (257, 162, 163, 256), (295, 200, 372, 344), (53, 264, 335, 353), (95, 306, 307, 94), (135, 40, 382, 357), (199, 106, 107, 198), (237, 142, 143, 236), (279, 184, 379, 373), (9, 222, 223, 8), (75, 286, 316, 330), (117, 20, 21, 116), (157, 62, 359, 341), (221, 126, 319, 378), (259, 164, 165, 258), (301, 206, 355, 331), (31, 242, 243, 30), (61, 272, 273, 60), (99, 2, 332, 358), (139, 44, 45, 138), (177, 82, 371, 343), (241, 146, 328, 391), (15, 228, 333, 390), (81, 292, 293, 80), (121, 24, 25, 120), (161, 66, 377, 350), (197, 104, 105, 196), (263, 168, 395, 368), (305, 210, 211, 304), (39, 250, 317, 339), (103, 6, 348, 376), (141, 46, 47, 140), (183, 88, 352, 327), (249, 154, 155, 248), (285, 190, 370, 342), (19, 232, 233, 18), (59, 270, 271, 58), (125, 28, 324, 351), (205, 110, 329, 392), (269, 174, 175, 268), (1, 214, 215, 0), (43, 254, 325, 347), (79, 290, 291, 78), (145, 50, 389, 364), (187, 92, 93, 186), (227, 132, 394, 369), (289, 194, 385, 363), (23, 234, 235, 22), (65, 276, 393, 323), (131, 36, 37, 130), (167, 72, 366, 340), (209, 114, 115, 208), (247, 152, 153, 246), (5, 218, 326, 383), (87, 298, 367, 388), (151, 56, 375, 346), (308, 309, 311, 310), (310, 311, 315, 314), (314, 315, 313, 312), (312, 313, 309, 308), (310, 314, 312, 308), (315, 311, 309, 313), (357, 382, 41, 134), (339, 317, 251, 38), (347, 325, 255, 42), (384, 321, 137, 230), (356, 381, 77, 170), (383, 326, 219, 4), (330, 316, 287, 74), (390, 333, 229, 14), (342, 370, 191, 284), (363, 385, 195, 288), (365, 337, 13, 108), (380, 354, 17, 112), (353, 335, 265, 52), (331, 355, 207, 300), (391, 328, 147, 240), (368, 395, 169, 262), (369, 394, 133, 226), (336, 318, 261, 48), (344, 372, 201, 294), (373, 379, 185, 278), (343, 371, 83, 176), (327, 352, 89, 182), (392, 329, 111, 204), (360, 338, 239, 26), (345, 320, 245, 32), (340, 366, 73, 166), (378, 319, 127, 220), (350, 377, 67, 160), (351, 324, 29, 124), (364, 389, 51, 144), (346, 375, 57, 150), (374, 349, 181, 274), (362, 387, 123, 216), (361, 386, 159, 252), (341, 359, 63, 156), (358, 332, 3, 98), (376, 348, 7, 102), (323, 393, 277, 64), (388, 367, 299, 86), (334, 322, 101, 192), (396, 397, 399, 398), (398, 399, 403, 402), (402, 403, 401, 400), (400, 401, 397, 396), (398, 402, 400, 396), (403, 399, 397, 401)])
me_fencecorner1mesh.polygons.foreach_set('use_smooth', [0, 0, 0, 0, 0, 0, 0, 0, 0, 0, 0, 0, 0, 0, 0, 0, 0, 0, 0, 0, 0, 0, 0, 0, 0, 0, 0, 0, 0, 0, 0, 0, 0, 0, 0, 0, 0, 0, 0, 0, 0, 0, 0, 0, 0, 0, 0, 0, 0, 0, 0, 0, 0, 0, 0, 0, 0, 0, 0, 0, 0, 0, 0, 0, 0, 0, 0, 0, 0, 0, 0, 0, 0, 0, 0, 0, 0, 1, 1, 1, 1, 0, 0, 0, 0, 0, 0, 0, 0, 0, 0, 0, 0, 0, 0, 0, 0, 0, 0, 0, 0, 0, 0, 0, 0, 0, 0, 0, 0, 0, 0, 0, 0, 0, 0, 0, 0, 0, 0, 0, 0, 0, 0, 1, 1, 1, 1, 0, 0])
me_fencecorner1mesh.materials.append(mat_metal)
me_fencecorner1mesh.use_remesh_preserve_volume = False
me_fencecorner1mesh.use_remesh_preserve_attributes = False
me_fencecorner1mesh.use_mirror_vertex_groups = False
me_fencecorner1mesh.update()
me_fencedoorcollision = bpy.data.meshes.new('FenceDoorCollision')
me_fencedoorcollision.from_pydata([(-0.51, 0.0, 2.0), (1.0, 0.0, 0.0), (-0.51, 0.0, 0.0), (1.0, 0.0, 2.0), (0.51, 0.0, 1.192e-07), (0.51, 0.0, 2.0), (-1.0, 0.0, 1.192e-07), (-1.0, 0.0, 2.0)], [], [(4, 1, 3, 5), (6, 2, 0, 7)])
me_fencedoorcollision.use_remesh_preserve_volume = False
me_fencedoorcollision.use_remesh_preserve_attributes = False
me_fencedoorcollision.use_mirror_vertex_groups = False
me_fencedoorcollision.update()
me_fencedoor1mesh = bpy.data.meshes.new('FenceDoor1Mesh')
me_fencedoor1mesh.from_pydata([(1.034, 0.00275, 0.1655), (1.04, -0.0004997, -0.4754), (0.9647, 0.00275, -1.101), (-0.9888, 0.00275, 0.9187), (-0.9912, -0.0004997, 0.2865), (1.04, -0.002426, -0.4602), (-0.994, 0.002751, -0.4139), (1.034, 0.0001226, 0.1925), (-0.9327, -0.002426, -1.101), (1.027, -0.002426, 0.9252), (-0.9943, 0.0001225, -0.5052), (-0.9914, -0.002426, 0.2375), (-0.906, 0.0001224, 0.9849), (-0.9888, 0.0001224, 0.8993), (1.029, 0.00275, 0.6851), (0.7269, 0.00275, 0.9978), (1.035, -0.0004998, 0.04423), (1.042, 0.00275, -0.6659), (-0.5577, 0.00275, 0.9877), (-0.9892, -0.0004997, 0.7991), (0.8486, -0.0004996, -1.101), (0.941, -0.002426, -1.101), (1.045, -0.002426, -0.9931), (-0.992, 0.00275, 0.09861), (1.039, 0.0001226, -0.3403), (-0.9944, -0.0004996, -0.5335), (1.032, -0.002426, 0.3923), (0.9821, 0.0001226, 0.9998), (-0.9964, 0.0001225, -1.045), (-0.9935, -0.002426, -0.3027), (-0.9909, 0.0001224, 0.3591), (0.6116, -0.0004998, 0.9969), (1.03, -0.0004998, 0.5639), (1.037, 0.00275, -0.1463), (-0.673, -0.0004998, 0.9868), (1.043, -0.0004997, -0.7872), (0.666, 0.002751, -1.101), (-0.99, 0.00275, 0.6111), (1.044, 0.0001227, -0.8732), (0.8239, 0.0001227, -1.101), (-0.9924, -0.0004997, -0.02098), (1.037, -0.002426, -0.1405), (-0.6283, 0.002751, -1.101), (-0.9952, 0.002751, -0.7215), (1.031, 0.0001226, 0.5122), (-0.5294, 0.0001225, -1.101), (-0.9956, -0.002426, -0.8429), (0.7855, -0.002426, 0.9983), (-0.993, 0.0001224, -0.1811), (-0.9902, -0.002426, 0.5617), (-0.5782, -0.002426, 0.9875), (1.032, 0.00275, 0.3733), (1.038, -0.0004997, -0.2675), (1.045, 0.00275, -0.9777), (-0.8541, 0.00275, 0.9853), (-0.9904, -0.0004997, 0.4916), (0.5499, -0.0004996, -1.101), (0.6287, -0.002426, -1.101), (1.042, -0.002426, -0.6734), (-0.9932, 0.002751, -0.2089), (1.036, 0.0001226, -0.02062), (-0.9956, -0.0004996, -0.841), (-0.7445, -0.0004996, -1.101), (-0.7245, -0.002426, -1.101), (1.029, -0.002426, 0.7121), (0.6674, 0.0001225, 0.9973), (-0.9952, 0.0001225, -0.7213), (-0.9923, -0.002426, 0.02147), (-0.6962, 0.0001224, 0.9866), (-0.9897, 0.0001224, 0.6832), (1.027, 0.00275, 0.893), (0.9245, 0.00275, 0.9993), (1.033, -0.0004998, 0.2521), (1.04, 0.00275, -0.4581), (-0.9694, -0.0004997, 0.9844), (1.046, -0.0004997, -1.099), (-0.9912, 0.00275, 0.3036), (1.041, 0.0001226, -0.5535), (0.5116, 0.0001226, -1.101), (-0.9936, -0.0004996, -0.3285), (1.034, -0.002426, 0.1792), (1.028, 0.0001226, 0.832), (-0.8416, 0.0001225, -1.101), (-0.9944, -0.002426, -0.5187), (-0.9918, 0.0001224, 0.143), (-0.9889, -0.002426, 0.8858), (-0.8929, -0.002426, 0.985), (0.8092, -0.0004998, 0.9984), (1.029, -0.0004998, 0.7717), (1.035, 0.00275, 0.06155), (1.041, -0.0004997, -0.5793), (0.8652, 0.00275, -1.101), (-0.9892, 0.00275, 0.8162), (-0.9916, -0.0004997, 0.184), (1.039, -0.002426, -0.3537), (-0.9944, 0.002751, -0.5164), (1.033, 0.0001226, 0.2991), (-0.9965, -0.002426, -1.059), (0.9952, -0.002426, 0.9999), (-0.9939, 0.0001225, -0.3972), (-0.991, -0.002426, 0.3456), (1.03, 0.00275, 0.5812), (0.628, 0.00275, 0.997), (1.036, -0.0004997, -0.05969), (1.043, 0.00275, -0.7699), (-0.6565, 0.00275, 0.9869), (-0.9896, -0.0004997, 0.6966), (0.749, -0.0004996, -1.101), (0.8369, -0.002426, -1.101), (1.044, -0.002426, -0.8865), (-0.9924, 0.00275, -0.003898), (1.038, 0.0001226, -0.2338), (-0.9948, -0.0004996, -0.636), (-0.5453, -0.0004996, -1.101), (-0.5163, -0.002426, -1.101), (1.031, -0.002426, 0.4989), (0.8772, 0.0001226, 0.999), (-0.996, 0.0001225, -0.9374), (-0.9931, -0.002426, -0.1946), (-0.4864, 0.0001224, 0.9882), (-0.9905, 0.0001224, 0.4671), (-0.5759, 0.0455, 1.105), (1.031, -0.0004998, 0.4599), (1.038, 0.00275, -0.2502), (-0.7718, -0.0004998, 0.986), (1.044, -0.0004997, -0.8911), (0.5665, 0.002751, -1.101), (-0.9904, 0.00275, 0.5086), (1.043, 0.0001227, -0.7666), (0.7198, 0.0001226, -1.101), (-0.9928, -0.0004996, -0.1235), (1.036, -0.002426, -0.03394), (-0.7279, 0.002751, -1.101), (-0.9956, 0.002751, -0.824), (1.03, 0.0001226, 0.6188), (-0.6335, 0.0001225, -1.101), (-0.9952, -0.002426, -0.7348), (0.6806, -0.002426, 0.9974), (-0.9926, 0.0001224, -0.07307), (-0.9897, -0.002426, 0.6697), (-0.6831, -0.002426, 0.9867), (1.033, 0.00275, 0.2694), (1.039, -0.0004997, -0.3715), (1.046, 0.00275, -1.082), (-0.9529, 0.00275, 0.9846), (-0.9908, -0.0004997, 0.389), (0.5246, -0.002426, -1.101), (1.041, -0.002426, -0.5668), (-0.9936, 0.002751, -0.3114), (1.035, 0.0001226, 0.08595), (-0.996, -0.0004996, -0.9436), (-0.844, -0.0004996, -1.101), (-0.8286, -0.002426, -1.101), (1.028, -0.002426, 0.8186), (0.5625, 0.0001225, 0.9965), (-0.9947, 0.0001225, -0.6133), (-0.9918, -0.002426, 0.1295), (-0.8011, 0.0001224, 0.9858), (-0.9893, 0.0001224, 0.7913), (1.028, 0.00275, 0.789), (0.8257, 0.00275, 0.9986), (1.034, -0.0004998, 0.1482), (1.041, 0.00275, -0.562), (-0.9888, -0.0004997, 0.9016), (0.9481, -0.0004996, -1.101), (-0.9916, 0.00275, 0.2011), (1.04, 0.0001226, -0.4469), (-0.994, -0.0004996, -0.431), (1.033, -0.002426, 0.2858), (1.027, 0.0001226, 0.9385), (-0.9457, 0.0001225, -1.101), (-0.9939, -0.002426, -0.4107), (-0.9914, 0.0001224, 0.2511), (0.7104, -0.0004998, 0.9977), (1.029, -0.0004998, 0.6678), (1.036, 0.00275, -0.04237), (-0.5742, -0.0004998, 0.9875), (1.042, -0.0004997, -0.6833), (0.7656, 0.002751, -1.101), (-0.9896, 0.00275, 0.7137), (1.045, 0.0001227, -0.9798), (0.928, 0.0001227, -1.101), (-0.992, -0.0004997, 0.08152), (1.038, -0.002426, -0.2471), (-0.5287, 0.002751, -1.101), (-0.9948, 0.002751, -0.6189), (1.032, 0.0001226, 0.4057), (-0.996, -0.002426, -0.9509), (0.8903, -0.002426, 0.9991), (-0.9935, 0.0001224, -0.2891), (-0.9906, -0.002426, 0.4536), (-0.4733, -0.002426, 0.9883), (1.031, 0.00275, 0.4773), (-0.5759, 0.0455, 1.196), (1.037, -0.0004997, -0.1636), (1.044, 0.00275, -0.8738), (-0.7553, 0.00275, 0.9861), (-0.99, -0.0004997, 0.5941), (0.6494, -0.0004996, -1.101), (0.7328, -0.002426, -1.101), (1.043, -0.002426, -0.7799), (-0.9928, 0.00275, -0.1064), (1.037, 0.0001226, -0.1272), (-0.9952, -0.0004996, -0.7385), (-0.6449, -0.0004996, -1.101), (-0.6204, -0.002426, -1.101), (1.03, -0.002426, 0.6055), (0.7723, 0.0001226, 0.9981), (-0.9956, 0.0001225, -0.8293), (-0.9927, -0.002426, -0.08657), (-0.5913, 0.0001224, 0.9874), (-0.9901, 0.0001224, 0.5752), (1.032, -0.0004998, 0.356), (1.039, 0.00275, -0.3542), (-0.8706, -0.0004997, 0.9852), (1.045, -0.0004997, -0.995), (-0.9908, 0.00275, 0.4061), (1.042, 0.0001227, -0.6601), (0.6157, 0.0001226, -1.101), (-0.9932, -0.0004996, -0.226), (1.035, -0.002426, 0.07263), (-0.8274, 0.002751, -1.101), (-0.9959, 0.002751, -0.9265), (1.029, 0.0001226, 0.7254), (-0.7376, 0.0001225, -1.101), (-0.9948, -0.002426, -0.6268), (0.5757, -0.002426, 0.9966), (-0.9922, 0.0001224, 0.03497), (-0.9893, -0.002426, 0.7777), (-0.788, -0.002426, 0.9859), (0.908, -0.0004998, 0.9992), (1.028, -0.0004998, 0.8757), (-1.046, -2.663e-09, -1.099), (-1.046, -2.663e-09, 1.101), (-0.9753, 0.07071, -1.099), (-0.9753, 0.07071, 1.101), (-0.9753, -0.07071, -1.099), (-0.9753, -0.07071, 1.101), (-0.9046, -2.663e-09, -1.099), (-0.9046, -2.663e-09, 1.101), (-0.5113, -0.0004996, -0.6212), (-0.5113, -0.0004997, 0.09925), (0.5367, -0.0004996, -0.9841), (0.5367, 0.002751, -0.967), (-0.5113, 0.00275, 0.1164), (0.5367, -0.0004998, 0.4568), (-0.5113, 0.0001224, 0.7472), (0.5367, 0.0001226, 0.3241), (-0.5113, 0.0001225, -0.7592), (0.5367, 0.0001226, -0.4291), (-0.5113, -0.0004997, 0.7168), (0.5367, -0.0004997, -0.3666), (0.5367, 0.00275, 0.9885), (-0.5113, 0.0001225, 0.1016), (0.5367, -0.002426, -0.2273), (-0.5113, -0.002426, -0.6651), (0.5367, -0.002426, 0.4183), (0.5367, 0.0001226, -1.075), (-0.5113, -0.0004997, -0.1066), (0.5367, 0.00275, 0.1651), (0.5367, -0.0004997, 0.2509), (-0.5113, 0.0001224, 0.9625), (-0.5113, -0.002426, -0.4499), (0.5367, -0.002426, 0.6335), (0.5367, 0.0001226, 0.5394), (-0.5113, 0.0001225, -0.544), (-0.5113, 0.002751, -1.016), (-0.5113, 0.00275, -0.2953), (0.5367, -0.002426, -0.9806), (0.5367, 0.00275, 0.06223), (0.5367, 0.00275, 0.7827), (-0.5113, -0.002426, 0.411), (-0.5113, 0.0001225, 0.3168), (-0.5113, -0.002426, -1.095), (0.5367, -0.002426, -0.01212), (0.5367, -0.002426, -0.7654), (0.5367, 0.0001226, -0.8595), (0.5367, 0.00275, -0.7611), (-0.5113, 0.00275, 0.3222), (0.5367, -0.0004998, 0.6626), (0.5367, -0.0004997, 0.04507), (-0.5113, -0.002426, -0.2346), (0.5367, -0.002426, 0.8487), (-0.5113, 0.002751, -0.5011), (0.5367, 0.00275, -0.8641), (-0.5113, 0.00275, 0.2193), (-0.5113, -0.0004997, 0.3051), (0.5367, -0.0004997, -0.7783), (-0.5113, -0.002426, 0.6262), (0.5367, 0.0001226, 0.2165), (-0.5113, 0.0001225, -0.8668), (-0.5113, -0.002426, -0.8803), (0.5367, -0.002426, 0.2031), (0.5367, -0.002426, -0.5501), (0.5367, 0.00275, -0.2465), (-0.5113, 0.00275, 0.8368), (-0.5113, -0.002426, -0.01944), (-0.5113, -0.0004996, -0.7241), (-0.5113, 0.002751, -0.707), (0.5367, 0.002751, -1.07), (-0.5113, 0.00275, 0.01348), (0.5367, -0.0004998, 0.3538), (0.5367, 0.00275, 0.371), (-0.5113, -0.002426, 0.8414), (0.5367, 0.0001226, 0.4318), (-0.5113, 0.0001225, -0.6516), (-0.5113, 0.0001225, -0.005988), (-0.5113, -0.0004996, -0.827), (0.5367, -0.002426, -1.088), (-0.5113, -0.0004997, 0.6138), (0.5367, -0.0004997, -0.4695), (0.5367, 0.00275, -0.4524), (-0.5113, 0.00275, 0.631), (0.5367, -0.0004998, 0.9714), (-0.5113, 0.0001225, 0.2092), (-0.5113, -0.002426, 0.1958), (0.5367, 0.0001226, -0.2139), (0.5367, 0.0001226, -0.9671), (-0.5113, 0.002751, -0.9128), (-0.5113, -0.0004997, 0.5109), (0.5367, -0.0004997, -0.5724), (0.5367, -0.0004997, 0.148), (0.5367, 0.0001225, 0.647), (-0.5113, 0.0001225, -0.4364), (-0.5113, -0.0004996, -1.033), (-0.5113, -0.0004996, -0.3124), (0.5367, 0.00275, -0.04069), (0.5367, 0.00275, -0.6582), (-0.5113, 0.00275, 0.4252), (-0.5113, 0.0001225, 0.4244), (-0.5113, -0.002426, -0.9879), (0.5367, -0.002426, 0.09549), (0.5367, 0.0001226, 0.001334), (-0.5113, 0.0001225, -1.082), (0.5367, 0.0001226, -0.7519), (0.5367, 0.00275, 0.5768), (-0.5113, -0.002426, -0.127), (0.5367, -0.002426, 0.9563), (0.5367, 0.0001225, 0.8622), (-0.5113, 0.0001225, -0.2212), (-0.5113, 0.002751, -0.604), (-0.5113, -0.0004996, -0.5183), (-0.5113, -0.0004997, 0.2022), (0.5367, -0.0004996, -0.8812), (0.5367, 0.00275, 0.4739), (0.5367, -0.0004998, 0.5597), (-0.5113, 0.0001224, 0.6396), (-0.5113, -0.002426, -0.7727), (0.5367, -0.002426, 0.3107), (0.5367, -0.002426, -0.4425), (0.5367, 0.0001226, -0.5367), (0.5367, 0.00275, -0.3495), (-0.5113, 0.00275, 0.7339), (-0.5113, -0.0004997, 0.8197), (0.5367, -0.0004997, -0.2637), (-0.5113, -0.002426, 0.08817), (-0.5113, -0.002426, 0.7338), (0.5367, -0.002426, -0.3349), (-0.5113, 0.002751, -0.8099), (-0.5113, 0.00275, -0.08944), (-0.5113, -0.0004997, -0.003673), (0.5367, -0.0004996, -1.087), (0.5367, 0.00275, 0.2681), (-0.5113, -0.002426, 0.949), (-0.5113, 0.0001224, 0.8549), (-0.5113, -0.002426, -0.5575), (0.5367, -0.002426, 0.5259), (-0.5113, -0.0004996, -0.93), (0.5367, 0.0001226, -0.3215), (-0.5113, 0.00275, -0.1924), (0.5367, 0.00275, -0.5553), (-0.5113, 0.00275, 0.5281), (0.5367, -0.0004998, 0.8684), (0.5367, 0.00275, 0.8856), (-0.5113, -0.002426, 0.3034), (0.5367, 0.0001226, -0.1063), (0.5367, -0.002426, -0.1197), (0.5367, -0.002426, -0.873), (-0.5113, -0.0004997, 0.408), (0.5367, -0.0004997, -0.6754), (-0.5113, -0.0004997, -0.2095), (0.5367, -0.0004998, 0.7655), (0.5367, 0.0001225, 0.7546), (-0.5113, 0.0001225, -0.3288), (-0.5113, -0.002426, -0.3423), (0.5367, -0.002426, 0.7411), (-0.5113, -0.0004996, -0.4154), (-0.5113, 0.00275, -0.3982), (0.5367, -0.0004997, -0.05785), (0.5367, 0.00275, 0.6797), (-0.5113, 0.0001225, 0.532), (-0.5113, -0.002426, 0.5186), (0.5367, 0.0001226, 0.1089), (-0.5113, 0.0001225, -0.9744), (0.5367, 0.0001226, -0.6443), (0.5367, -0.002426, -0.6577), (-0.5113, -0.0004998, 0.9226), (0.5367, -0.0004997, -0.1608), (0.5367, 0.00275, -0.1436), (-0.5113, 0.00275, 0.9398), (0.5367, 0.0001225, 0.9698), (-0.5113, 0.0001225, -0.1136), (-0.5748, -2.623e-09, -1.099), (-0.5748, -2.623e-09, 1.101), (-0.5253, 0.0495, -1.099), (-0.5253, 0.0495, 1.101), (-0.5253, -0.0495, -1.099), (-0.5253, -0.0495, 1.101), (-0.4759, -2.623e-09, -1.099), (-0.4759, -2.623e-09, 1.101), (0.5252, -2.623e-09, -1.099), (0.5252, -2.623e-09, 1.101), (0.5747, 0.0495, -1.099), (0.5747, 0.0495, 1.101), (0.5747, -0.0495, -1.099), (0.5747, -0.0495, 1.101), (0.6241, -2.623e-09, -1.099), (0.6241, -2.623e-09, 1.101), (-0.5759, -0.0455, 1.196), (-0.5759, -0.0455, 1.105), (0.6253, -0.0455, 1.105), (0.6253, -0.0455, 1.196), (0.6253, 0.0455, 1.105), (0.6253, 0.0455, 1.196), (0.9539, -2.663e-09, -1.099), (0.9539, -2.663e-09, 1.101), (1.025, 0.07071, -1.099), (1.025, 0.07071, 1.101), (1.025, -0.07071, -1.099), (1.025, -0.07071, 1.101), (1.095, -2.663e-09, -1.099), (1.095, -2.663e-09, 1.101)], [], [(200, 128, 129, 199), (222, 150, 151, 221), (18, 176, 396, 399), (50, 210, 211, 49), (80, 7, 368, 357), (127, 55, 360, 300), (160, 87, 88, 159), (188, 116, 322, 263), (6, 167, 367, 318), (94, 24, 276, 377), (144, 74, 319, 371), (206, 134, 392, 331), (23, 182, 386, 387), (109, 38, 39, 108), (133, 61, 62, 132), (191, 119, 261, 363), (220, 149, 249, 349), (37, 197, 241, 244), (71, 230, 231, 70), (98, 27, 264, 366), (148, 79, 307, 358), (5, 166, 317, 268), (54, 214, 309, 312), (86, 12, 13, 85), (115, 44, 332, 274), (165, 93, 325, 267), (419, 418, 193, 121), (226, 154, 400, 337), (22, 180, 181, 21), (43, 203, 204, 42), (131, 60, 350, 293), (179, 106, 342, 285), (9, 169, 304, 256), (59, 219, 297, 298), (147, 77, 257, 308), (196, 124, 250, 352), (229, 157, 158, 228), (26, 186, 375, 376), (76, 4, 380, 369), (102, 31, 32, 101), (137, 65, 338, 282), (185, 112, 113, 184), (41, 202, 394, 395), (92, 19, 286, 278), (153, 81, 247, 348), (201, 130, 240, 340), (58, 217, 218, 57), (105, 34, 353, 295), (140, 68, 69, 139), (168, 96, 316, 254), (216, 145, 258, 359), (15, 173, 174, 14), (47, 207, 382, 385), (95, 25, 324, 266), (183, 111, 334, 275), (3, 163, 378, 328), (64, 223, 289, 292), (110, 40, 341, 283), (232, 233, 235, 234), (234, 235, 239, 238), (238, 239, 237, 236), (236, 237, 233, 232), (234, 238, 236, 232), (239, 235, 233, 237), (389, 279, 161, 0), (308, 257, 78, 146), (303, 364, 30, 100), (273, 333, 45, 114), (365, 265, 28, 97), (391, 390, 227, 67), (347, 248, 82, 152), (335, 345, 16, 89), (311, 310, 215, 53), (243, 242, 198, 36), (373, 372, 212, 51), (362, 260, 52, 123), (294, 354, 35, 104), (255, 305, 170, 8), (336, 401, 155, 225), (271, 329, 138, 209), (363, 261, 120, 190), (330, 393, 135, 205), (355, 253, 99, 171), (384, 383, 208, 46), (315, 314, 189, 29), (259, 321, 142, 213), (351, 251, 125, 195), (327, 379, 164, 2), (281, 339, 66, 136), (374, 272, 48, 118), (269, 280, 1, 73), (296, 306, 10, 83), (302, 301, 194, 33), (398, 397, 177, 17), (288, 346, 84, 156), (277, 287, 20, 91), (262, 323, 117, 187), (356, 246, 172, 11), (284, 343, 107, 178), (252, 313, 122, 192), (344, 245, 103, 175), (326, 388, 90, 162), (370, 320, 75, 143), (299, 361, 56, 126), (270, 381, 72, 141), (291, 290, 224, 63), (402, 403, 405, 404), (404, 405, 409, 408), (408, 409, 407, 406), (406, 407, 403, 402), (404, 408, 406, 402), (409, 405, 403, 407), (410, 411, 413, 412), (412, 413, 417, 416), (416, 417, 415, 414), (414, 415, 411, 410), (412, 416, 414, 410), (417, 413, 411, 415), (420, 422, 423, 421), (418, 419, 420, 421), (121, 193, 423, 422), (419, 121, 422, 420), (193, 418, 421, 423), (424, 425, 427, 426), (426, 427, 431, 430), (430, 431, 429, 428), (428, 429, 425, 424), (426, 430, 428, 424), (431, 427, 425, 429)])
me_fencedoor1mesh.polygons.foreach_set('use_smooth', [0, 0, 0, 0, 0, 0, 0, 0, 0, 0, 0, 0, 0, 0, 0, 0, 0, 0, 0, 0, 0, 0, 0, 0, 0, 0, 0, 0, 0, 0, 0, 0, 0, 0, 0, 0, 0, 0, 0, 0, 0, 0, 0, 0, 0, 0, 0, 0, 0, 0, 0, 0, 0, 0, 0, 0, 0, 0, 1, 1, 1, 1, 0, 0, 0, 0, 0, 0, 0, 0, 0, 0, 0, 0, 0, 0, 0, 0, 0, 0, 0, 0, 0, 0, 0, 0, 0, 0, 0, 0, 0, 0, 0, 0, 0, 0, 0, 0, 0, 0, 0, 0, 0, 0, 0, 0, 1, 1, 1, 1, 0, 0, 1, 1, 1, 1, 0, 0, 0, 1, 1, 1, 1, 1, 1, 1, 1, 0, 0])
me_fencedoor1mesh.materials.append(mat_metal)
me_fencedoor1mesh.use_remesh_preserve_volume = False
me_fencedoor1mesh.use_remesh_preserve_attributes = False
me_fencedoor1mesh.use_mirror_vertex_groups = False
me_fencedoor1mesh.update()
me_fence2mesh = bpy.data.meshes.new('Fence2Mesh')
me_fence2mesh.from_pydata([(1.009, 0.01, -1.1), (1.009, 0.01, 0.9), (1.026, -0.02, -1.1), (1.026, -0.02, 0.9), (0.9913, -0.02, -1.1), (0.9913, -0.02, 0.9), (0.8077, 0.01, -1.1), (0.8077, 0.01, 0.9), (0.8251, -0.02, -1.1), (0.8251, -0.02, 0.9), (0.7904, -0.02, -1.1), (0.7904, -0.02, 0.9), (0.6068, 0.01, -1.1), (0.6068, 0.01, 0.9), (0.6241, -0.02, -1.1), (0.6241, -0.02, 0.9), (0.5895, -0.02, -1.1), (0.5895, -0.02, 0.9), (0.4059, 0.01, -1.1), (0.4059, 0.01, 0.9), (0.4232, -0.02, -1.1), (0.4232, -0.02, 0.9), (0.3886, -0.02, -1.1), (0.3886, -0.02, 0.9), (0.205, 0.01, -1.1), (0.205, 0.01, 0.9), (0.2223, -0.02, -1.1), (0.2223, -0.02, 0.9), (0.1877, -0.02, -1.1), (0.1877, -0.02, 0.9), (0.004071, 0.01, -1.1), (0.004071, 0.01, 0.9), (0.02139, -0.02, -1.1), (0.02139, -0.02, 0.9), (-0.01325, -0.02, -1.1), (-0.01325, -0.02, 0.9), (-0.1968, 0.01, -1.1), (-0.1968, 0.01, 0.9), (-0.1795, -0.02, -1.1), (-0.1795, -0.02, 0.9), (-0.2142, -0.02, -1.1), (-0.2142, -0.02, 0.9), (-0.3978, 0.01, -1.1), (-0.3978, 0.01, 0.9), (-0.3804, -0.02, -1.1), (-0.3804, -0.02, 0.9), (-0.4151, -0.02, -1.1), (-0.4151, -0.02, 0.9), (-0.5987, 0.01, -1.1), (-0.5987, 0.01, 0.9), (-0.5814, -0.02, -1.1), (-0.5814, -0.02, 0.9), (-0.616, -0.02, -1.1), (-0.616, -0.02, 0.9), (-0.7996, 0.01, -1.1), (-0.7996, 0.01, 0.9), (-0.7823, -0.02, -1.1), (-0.7823, -0.02, 0.9), (-0.8169, -0.02, -1.1), (-0.8169, -0.02, 0.9), (-0.9913, 0.03, -1.1), (-0.9913, 0.03, 0.9), (-0.9567, -0.03, -1.1), (-0.9567, -0.03, 0.9), (-1.026, -0.03, -1.1), (-1.026, -0.03, 0.9), (-0.9913, -0.01712, -0.67), (1.009, -0.01712, -0.67), (-0.9913, 0.007124, -0.67), (1.009, 0.007124, -0.67), (-0.9913, -0.005, -0.7), (1.009, -0.005, -0.7), (-0.9913, -0.01712, 0.53), (1.009, -0.01712, 0.53), (-0.9913, 0.007124, 0.53), (1.009, 0.007124, 0.53), (-0.9913, -0.005, 0.5), (1.009, -0.005, 0.5), (1.009, -0.01, 1.1), (0.8077, -0.01, 1.1), (0.6068, -0.01, 1.1), (0.4059, -0.01, 1.1), (0.205, -0.01, 1.1), (0.004071, -0.01, 1.1), (-0.1968, -0.01, 1.1), (-0.3978, -0.01, 1.1), (-0.5987, -0.01, 1.1), (-0.7996, -0.01, 1.1), (-0.9913, -0.01, 1.1)], [], [(0, 1, 3, 2), (2, 3, 5, 4), (4, 5, 1, 0), (6, 7, 9, 8), (8, 9, 11, 10), (10, 11, 7, 6), (12, 13, 15, 14), (14, 15, 17, 16), (16, 17, 13, 12), (18, 19, 21, 20), (20, 21, 23, 22), (22, 23, 19, 18), (24, 25, 27, 26), (26, 27, 29, 28), (28, 29, 25, 24), (30, 31, 33, 32), (32, 33, 35, 34), (34, 35, 31, 30), (36, 37, 39, 38), (38, 39, 41, 40), (40, 41, 37, 36), (42, 43, 45, 44), (44, 45, 47, 46), (46, 47, 43, 42), (48, 49, 51, 50), (50, 51, 53, 52), (52, 53, 49, 48), (54, 55, 57, 56), (56, 57, 59, 58), (58, 59, 55, 54), (60, 61, 63, 62), (62, 63, 65, 64), (64, 65, 61, 60), (66, 67, 69, 68), (68, 69, 71, 70), (70, 71, 67, 66), (72, 73, 75, 74), (74, 75, 77, 76), (76, 77, 73, 72), (61, 65, 88), (5, 3, 78), (23, 21, 81), (41, 39, 84), (59, 57, 87), (15, 13, 80), (33, 31, 83), (51, 49, 86), (1, 5, 78), (19, 23, 81), (37, 41, 84), (55, 59, 87), (17, 15, 80), (35, 33, 83), (53, 51, 86), (9, 7, 79), (27, 25, 82), (45, 43, 85), (13, 17, 80), (31, 35, 83), (49, 53, 86), (11, 9, 79), (29, 27, 82), (47, 45, 85), (3, 1, 78), (21, 19, 81), (39, 37, 84), (57, 55, 87), (7, 11, 79), (25, 29, 82), (43, 47, 85), (65, 63, 88), (63, 61, 88)])
me_fence2mesh.materials.append(mat_metal)
me_fence2mesh.use_remesh_preserve_volume = False
me_fence2mesh.use_remesh_preserve_attributes = False
me_fence2mesh.use_mirror_vertex_groups = False
me_fence2mesh.update()
me_fencecorner2mesh = bpy.data.meshes.new('FenceCorner2Mesh')
me_fencecorner2mesh.from_pydata([(0.5107, -0.4633, -1.1), (0.5107, -0.4633, 0.9), (0.528, -0.4933, -1.1), (0.528, -0.4933, 0.9), (0.4933, -0.4933, -1.1), (0.4933, -0.4933, 0.9), (0.3098, -0.4633, -1.1), (0.3098, -0.4633, 0.9), (0.3271, -0.4933, -1.1), (0.3271, -0.4933, 0.9), (0.2924, -0.4933, -1.1), (0.2924, -0.4933, 0.9), (0.1088, -0.4633, -1.1), (0.1088, -0.4633, 0.9), (0.1262, -0.4933, -1.1), (0.1262, -0.4933, 0.9), (0.09151, -0.4933, -1.1), (0.09151, -0.4933, 0.9), (-0.09208, -0.4633, -1.1), (-0.09208, -0.4633, 0.9), (-0.07476, -0.4933, -1.1), (-0.07476, -0.4933, 0.9), (-0.1094, -0.4933, -1.1), (-0.1094, -0.4933, 0.9), (-0.293, -0.4633, -1.1), (-0.293, -0.4633, 0.9), (-0.2757, -0.4933, -1.1), (-0.2757, -0.4933, 0.9), (-0.3103, -0.4933, -1.1), (-0.3103, -0.4933, 0.9), (0.5107, -0.4905, -0.67), (0.5107, -0.4662, -0.67), (0.5107, -0.4783, -0.7), (0.5107, -0.4905, 0.53), (0.5107, -0.4662, 0.53), (0.5107, -0.4783, 0.5), (0.5107, -0.4833, 1.1), (0.3098, -0.4833, 1.1), (0.1088, -0.4833, 1.1), (-0.09208, -0.4833, 1.1), (-0.293, -0.4833, 1.1), (-0.5093, -0.4783, -0.7), (-0.5093, -0.4905, -0.67), (-0.5093, -0.4662, -0.67), (-0.5093, -0.4783, 0.5), (-0.5093, -0.4905, 0.53), (-0.5093, -0.4662, 0.53), (-0.488, -0.2765, -1.1), (-0.488, -0.2765, 0.9), (-0.518, -0.2938, -1.1), (-0.518, -0.2938, 0.9), (-0.518, -0.2592, -1.1), (-0.518, -0.2592, 0.9), (-0.488, -0.07558, -1.1), (-0.488, -0.07558, 0.9), (-0.518, -0.0929, -1.1), (-0.518, -0.0929, 0.9), (-0.518, -0.05826, -1.1), (-0.518, -0.05826, 0.9), (-0.488, 0.1253, -1.1), (-0.488, 0.1253, 0.9), (-0.518, 0.108, -1.1), (-0.518, 0.108, 0.9), (-0.518, 0.1427, -1.1), (-0.518, 0.1427, 0.9), (-0.488, 0.3263, -1.1), (-0.488, 0.3263, 0.9), (-0.518, 0.3089, -1.1), (-0.518, 0.3089, 0.9), (-0.518, 0.3436, -1.1), (-0.518, 0.3436, 0.9), (-0.468, -0.4833, -1.1), (-0.468, -0.4833, 0.9), (-0.528, -0.518, -1.1), (-0.528, -0.518, 0.9), (-0.528, -0.4487, -1.1), (-0.528, -0.4487, 0.9), (-0.5151, 0.518, -0.67), (-0.4909, 0.518, -0.67), (-0.503, 0.518, -0.7), (-0.5151, 0.518, 0.53), (-0.4909, 0.518, 0.53), (-0.503, 0.518, 0.5), (-0.508, -0.2765, 1.1), (-0.508, -0.07558, 1.1), (-0.508, 0.1253, 1.1), (-0.508, 0.3263, 1.1), (-0.5151, -0.482, 0.53), (-0.4909, -0.482, 0.53), (-0.503, -0.482, 0.5), (-0.5151, -0.482, -0.67), (-0.4909, -0.482, -0.67), (-0.503, -0.482, -0.7), (-0.508, -0.4833, 1.1)], [], [(0, 1, 3, 2), (2, 3, 5, 4), (4, 5, 1, 0), (6, 7, 9, 8), (8, 9, 11, 10), (10, 11, 7, 6), (12, 13, 15, 14), (14, 15, 17, 16), (16, 17, 13, 12), (18, 19, 21, 20), (20, 21, 23, 22), (22, 23, 19, 18), (24, 25, 27, 26), (26, 27, 29, 28), (28, 29, 25, 24), (42, 30, 31, 43), (43, 31, 32, 41), (41, 32, 30, 42), (45, 33, 34, 46), (46, 34, 35, 44), (44, 35, 33, 45), (5, 3, 36), (23, 21, 39), (15, 13, 38), (1, 5, 36), (19, 23, 39), (17, 15, 38), (9, 7, 37), (27, 25, 40), (13, 17, 38), (11, 9, 37), (29, 27, 40), (3, 1, 36), (21, 19, 39), (7, 11, 37), (25, 29, 40), (47, 48, 50, 49), (49, 50, 52, 51), (51, 52, 48, 47), (53, 54, 56, 55), (55, 56, 58, 57), (57, 58, 54, 53), (59, 60, 62, 61), (61, 62, 64, 63), (63, 64, 60, 59), (65, 66, 68, 67), (67, 68, 70, 69), (69, 70, 66, 65), (71, 72, 74, 73), (73, 74, 76, 75), (75, 76, 72, 71), (72, 76, 93), (52, 50, 83), (70, 68, 86), (62, 60, 85), (48, 52, 83), (66, 70, 86), (64, 62, 85), (56, 54, 84), (60, 64, 85), (58, 56, 84), (50, 48, 83), (68, 66, 86), (54, 58, 84), (82, 89, 87, 80), (81, 88, 89, 82), (80, 87, 88, 81), (79, 92, 90, 77), (78, 91, 92, 79), (77, 90, 91, 78), (76, 74, 93), (74, 72, 93)])
me_fencecorner2mesh.materials.append(mat_metal)
me_fencecorner2mesh.use_remesh_preserve_volume = False
me_fencecorner2mesh.use_remesh_preserve_attributes = False
me_fencecorner2mesh.use_mirror_vertex_groups = False
me_fencecorner2mesh.update()
me_fencedoor2mesh = bpy.data.meshes.new('FenceDoor2Mesh')
me_fencedoor2mesh.from_pydata([(1.009, 0.02, -1.13), (1.009, 0.02, 0.87), (1.026, -0.01, -1.13), (1.026, -0.01, 0.87), (0.9913, -0.01, -1.13), (0.9913, -0.01, 0.87), (0.8077, 0.02, -1.13), (0.8077, 0.02, 0.87), (0.8251, -0.01, -1.13), (0.8251, -0.01, 0.87), (0.7904, -0.01, -1.13), (0.7904, -0.01, 0.87), (0.6068, 0.02, -1.13), (0.6068, 0.02, 0.87), (0.6241, -0.01, -1.13), (0.6241, -0.01, 0.87), (0.5895, -0.01, -1.13), (0.5895, -0.01, 0.87), (0.5087, -0.06928, -1.13), (0.5087, 0.06928, -1.13), (0.5087, 0.06928, 1.07), (0.5687, -1.546e-07, -1.13), (0.5687, -1.546e-07, 1.07), (-0.5513, 1.444e-07, 1.07), (-0.5987, 0.02, -1.13), (-0.5987, 0.02, 0.87), (-0.5814, -0.01, -1.13), (-0.5814, -0.01, 0.87), (-0.616, -0.01, -1.13), (-0.616, -0.01, 0.87), (-0.7996, 0.02, -1.13), (-0.7996, 0.02, 0.87), (-0.7823, -0.01, -1.13), (-0.7823, -0.01, 0.87), (-0.8169, -0.01, -1.13), (-0.8169, -0.01, 0.87), (-0.9913, 0.04, -1.13), (-0.9913, 0.04, 0.87), (-0.9567, -0.02, -1.13), (-0.9567, -0.02, 0.87), (-1.026, -0.02, -1.13), (-1.026, -0.02, 0.87), (-0.9913, -0.007124, -0.7), (1.009, -0.007124, -0.7), (-0.9913, 0.01712, -0.7), (1.009, 0.01712, -0.7), (-0.9913, 0.005, -0.73), (1.009, 0.005, -0.73), (-0.9913, -0.007124, 0.5), (1.009, -0.007124, 0.5), (-0.9913, 0.01712, 0.5), (1.009, 0.01712, 0.5), (-0.9913, 0.005, 0.47), (1.009, 0.005, 0.47), (1.009, 2.794e-09, 1.07), (0.8077, 2.794e-09, 1.07), (0.6068, 2.794e-09, 1.07), (-0.5513, 1.444e-07, -1.13), (-0.4913, -0.06928, 1.07), (-0.4913, -0.06928, -1.13), (-0.4913, 0.06928, -1.13), (-0.5987, 2.794e-09, 1.07), (-0.7996, 2.794e-09, 1.07), (-0.9913, 3.725e-09, 1.07), (-0.5113, -0.007124, 0.5), (-0.5113, 0.01712, 0.5), (-0.5113, 0.005, 0.47), (-0.5113, -0.007124, -0.7), (-0.5113, 0.01712, -0.7), (-0.5113, 0.005, -0.73), (0.5287, -0.007124, 0.5), (0.5287, 0.01712, 0.5), (0.5287, 0.005, 0.47), (0.5287, -0.007124, -0.7), (0.5287, 0.01712, -0.7), (0.5287, 0.005, -0.73), (-0.4913, 0.06928, 1.07), (0.5087, -0.06928, 1.07), (0.5087, -1.527e-07, 1.13), (-0.4913, -1.527e-07, 1.13)], [], [(0, 1, 3, 2), (2, 3, 5, 4), (4, 5, 1, 0), (6, 7, 9, 8), (8, 9, 11, 10), (10, 11, 7, 6), (12, 13, 15, 14), (14, 15, 17, 16), (16, 17, 13, 12), (24, 25, 27, 26), (26, 27, 29, 28), (28, 29, 25, 24), (30, 31, 33, 32), (32, 33, 35, 34), (34, 35, 31, 30), (36, 37, 39, 38), (38, 39, 41, 40), (40, 41, 37, 36), (73, 43, 45, 74), (74, 45, 47, 75), (75, 47, 43, 73), (70, 49, 51, 71), (71, 51, 53, 72), (72, 53, 49, 70), (37, 41, 63), (5, 3, 54), (35, 33, 62), (15, 13, 56), (27, 25, 61), (1, 5, 54), (18, 77, 20, 19), (19, 20, 22, 21), (31, 35, 62), (17, 15, 56), (21, 22, 77, 18), (29, 27, 61), (9, 7, 55), (23, 58, 79), (13, 17, 56), (76, 23, 79), (25, 29, 61), (11, 9, 55), (22, 20, 78), (77, 22, 78), (3, 1, 54), (57, 23, 76, 60), (33, 31, 62), (7, 11, 55), (59, 58, 23, 57), (60, 76, 58, 59), (41, 39, 63), (39, 37, 63), (52, 66, 64, 48), (50, 65, 66, 52), (48, 64, 65, 50), (46, 69, 67, 42), (44, 68, 69, 46), (42, 67, 68, 44), (77, 78, 79, 58), (78, 20, 76, 79), (20, 77, 58, 76)])
me_fencedoor2mesh.materials.append(mat_metal)
me_fencedoor2mesh.use_remesh_preserve_volume = False
me_fencedoor2mesh.use_remesh_preserve_attributes = False
me_fencedoor2mesh.use_mirror_vertex_groups = False
me_fencedoor2mesh.update()

# ---- objects
ob_walldoordouble1 = bpy.data.objects.new('WallDoorDouble1', me_walldoordouble1)
ob_wallwindow1 = bpy.data.objects.new('WallWindow1', None)
ob_wallwindow1mesh = bpy.data.objects.new('WallWindow1Mesh', me_wallwindow1mesh)
ob_wallstraight1 = bpy.data.objects.new('WallStraight1', None)
ob_wallstraight1mesh = bpy.data.objects.new('WallStraight1Mesh', me_wallstraight1mesh)
ob_walldoor1 = bpy.data.objects.new('WallDoor1', me_walldoor1)
ob_wallfour1 = bpy.data.objects.new('WallFour1', me_wallfour1)
ob_wallthree1 = bpy.data.objects.new('WallThree1', me_wallthree1)
ob_wallcorner1 = bpy.data.objects.new('WallCorner1', me_wallcorner1)
ob_lamp = bpy.data.objects.new('Lamp', light_sun)
ob_walldoordouble2 = bpy.data.objects.new('WallDoorDouble2', me_walldoordouble2)
ob_wallcorner2 = bpy.data.objects.new('WallCorner2', me_wallcorner2)
ob_wallthree2 = bpy.data.objects.new('WallThree2', me_wallthree2)
ob_wallfour2 = bpy.data.objects.new('WallFour2', me_wallfour2)
ob_walldoor2 = bpy.data.objects.new('WallDoor2', me_walldoor2)
ob_wallstraight2 = bpy.data.objects.new('WallStraight2', None)
ob_wallstraight2mesh = bpy.data.objects.new('WallStraight2Mesh', me_wallstraight2mesh)
ob_wallwindow2 = bpy.data.objects.new('WallWindow2', None)
ob_wallwindow2mesh = bpy.data.objects.new('WallWindow2Mesh', me_wallwindow2mesh)
ob_walldoordouble3_2 = bpy.data.objects.new('WallDoorDouble3-2', me_walldoordouble3_2)
ob_walldoordouble3_1 = bpy.data.objects.new('WallDoorDouble3-1', me_walldoordouble3_1)
ob_wallcorner3 = bpy.data.objects.new('WallCorner3', me_wallcorner3)
ob_wallthree3 = bpy.data.objects.new('WallThree3', me_wallthree3)
ob_walldoor3 = bpy.data.objects.new('WallDoor3', me_walldoor3)
ob_wallstraight3 = bpy.data.objects.new('WallStraight3', None)
ob_wallstraight3mesh = bpy.data.objects.new('WallStraight3Mesh', me_wallstraight3mesh)
ob_wallwindow3 = bpy.data.objects.new('WallWindow3', None)
ob_wallwindow3mesh = bpy.data.objects.new('WallWindow3Mesh', me_wallwindow3mesh)
ob_walldoordouble4 = bpy.data.objects.new('WallDoorDouble4', me_walldoordouble4)
ob_wallwindow4 = bpy.data.objects.new('WallWindow4', None)
ob_wallwindow4mesh = bpy.data.objects.new('WallWindow4Mesh', me_wallwindow4mesh)
ob_wallstraight4 = bpy.data.objects.new('WallStraight4', None)
ob_wallstraight4mesh = bpy.data.objects.new('WallStraight4Mesh', me_wallstraight4mesh)
ob_walldoor4 = bpy.data.objects.new('WallDoor4', me_walldoor4)
ob_wallfour4 = bpy.data.objects.new('WallFour4', me_wallfour4)
ob_wallthree4 = bpy.data.objects.new('WallThree4', me_wallthree4)
ob_wallcorner4 = bpy.data.objects.new('WallCorner4', me_wallcorner4)
ob_fence1 = bpy.data.objects.new('Fence1', None)
ob_fence1mesh = bpy.data.objects.new('Fence1Mesh', me_fence1mesh)
ob_fencecorner1 = bpy.data.objects.new('FenceCorner1', None)
ob_fencecorner1collision = bpy.data.objects.new('FenceCorner1Collision', me_fencecornercollision)
ob_fencecorner1mesh = bpy.data.objects.new('FenceCorner1Mesh', me_fencecorner1mesh)
ob_fencedoor1 = bpy.data.objects.new('FenceDoor1', None)
ob_fencedoor1collision = bpy.data.objects.new('FenceDoor1Collision', me_fencedoorcollision)
ob_fencedoor1mesh = bpy.data.objects.new('FenceDoor1Mesh', me_fencedoor1mesh)
ob_fence2 = bpy.data.objects.new('Fence2', None)
ob_fence2mesh = bpy.data.objects.new('Fence2Mesh', me_fence2mesh)
ob_fencecorner2 = bpy.data.objects.new('FenceCorner2', None)
ob_fencecorner2collision = bpy.data.objects.new('FenceCorner2Collision', me_fencecornercollision)
ob_fencecorner2mesh = bpy.data.objects.new('FenceCorner2Mesh', me_fencecorner2mesh)
ob_fencedoor2 = bpy.data.objects.new('FenceDoor2', None)
ob_fencedoor2collision = bpy.data.objects.new('FenceDoor2Collision', me_fencedoorcollision)
ob_fencedoor2mesh = bpy.data.objects.new('FenceDoor2Mesh', me_fencedoor2mesh)

# ---- transforms, parenting, visibility, modifiers, constraints
ob_walldoordouble1.location = (-4.0, -6.0, 0.0)
ob_walldoordouble1.lineart.crease_threshold = 0.0
ob_wallwindow1.location = (4.0, 0.0, 0.0)
ob_wallwindow1.lineart.crease_threshold = 0.0
ob_wallwindow1mesh.parent = ob_wallwindow1
ob_wallwindow1mesh.matrix_parent_inverse = Matrix(((1.0, 0.0, 0.0, -4.0), (0.0, 1.0, 0.0, -0.0), (0.0, 0.0, 1.0, -0.0), (0.0, 0.0, 0.0, 1.0)))
ob_wallwindow1mesh.location = (4.0, 0.0, 1.5)
ob_wallwindow1mesh.lineart.crease_threshold = 0.0
ob_wallstraight1.location = (-4.0, 0.0, 0.0)
ob_wallstraight1.lineart.crease_threshold = 0.0
ob_wallstraight1mesh.parent = ob_wallstraight1
ob_wallstraight1mesh.matrix_parent_inverse = Matrix(((1.0, 0.0, 0.0, 4.0), (0.0, 1.0, 0.0, 0.0), (0.0, 0.0, 1.0, 0.0), (0.0, 0.0, 0.0, 1.0)))
ob_wallstraight1mesh.location = (-4.0, 0.0, 1.5)
ob_wallstraight1mesh.lineart.crease_threshold = 0.0
ob_walldoor1.location = (-4.0, -3.0, 0.0)
ob_walldoor1.lineart.crease_threshold = 0.0
ob_wallfour1.location = (0.0, -3.0, 0.0)
ob_wallfour1.lineart.crease_threshold = 0.0
ob_wallthree1.location = (4.0, -3.0, 0.0)
ob_wallthree1.lineart.crease_threshold = 0.0
ob_wallcorner1.location = (0.0, 0.0, 0.0)
ob_wallcorner1.lineart.crease_threshold = 0.0
ob_lamp.location = (10.31, 3.409, 14.65)
ob_lamp.rotation_euler = (0.6503, 0.05522, 1.866)
ob_lamp.lock_rotations_4d = False
ob_lamp.empty_display_type = 'ARROWS'
ob_lamp.color = (0.0, 0.0, 0.0, 0.0)
ob_lamp.hide_viewport = True
ob_lamp.lineart.crease_threshold = 0.0
ob_walldoordouble2.location = (-4.0, -6.0, 0.0)
ob_walldoordouble2.lineart.crease_threshold = 0.0
ob_wallcorner2.location = (0.0, 0.0, 0.0)
ob_wallcorner2.lineart.crease_threshold = 0.0
ob_wallthree2.location = (4.0, -3.0, 0.0)
ob_wallthree2.lineart.crease_threshold = 0.0
ob_wallfour2.location = (0.0, -3.0, 0.0)
ob_wallfour2.lineart.crease_threshold = 0.0
ob_walldoor2.location = (-4.0, -3.0, 0.0)
ob_walldoor2.lineart.crease_threshold = 0.0
ob_wallstraight2.location = (-4.0, 0.0, 0.0)
ob_wallstraight2.lineart.crease_threshold = 0.0
ob_wallstraight2mesh.parent = ob_wallstraight2
ob_wallstraight2mesh.matrix_parent_inverse = Matrix(((1.0, 0.0, 0.0, 4.0), (0.0, 1.0, 0.0, 0.0), (0.0, 0.0, 1.0, 0.0), (0.0, 0.0, 0.0, 1.0)))
ob_wallstraight2mesh.location = (-4.0, 0.0, 1.5)
ob_wallstraight2mesh.lineart.crease_threshold = 0.0
ob_wallwindow2.location = (4.0, 0.0, 0.0)
ob_wallwindow2.lineart.crease_threshold = 0.0
ob_wallwindow2mesh.parent = ob_wallwindow2
ob_wallwindow2mesh.matrix_parent_inverse = Matrix(((1.0, 0.0, 0.0, -4.0), (0.0, 1.0, 0.0, -0.0), (0.0, 0.0, 1.0, -0.0), (0.0, 0.0, 0.0, 1.0)))
ob_wallwindow2mesh.location = (4.0, 0.0, 1.5)
ob_wallwindow2mesh.lineart.crease_threshold = 0.0
ob_walldoordouble3_2.location = (0.0, -6.0, 0.0)
ob_walldoordouble3_2.rotation_euler = (0.0, -0.0, 3.142)
ob_walldoordouble3_2.lineart.crease_threshold = 0.0
ob_walldoordouble3_1.location = (-4.0, -6.0, 0.0)
ob_walldoordouble3_1.lineart.crease_threshold = 0.0
ob_wallcorner3.location = (0.0, 0.0, 0.0)
ob_wallcorner3.lineart.crease_threshold = 0.0
ob_wallthree3.location = (4.0, -3.0, 0.0)
ob_wallthree3.lineart.crease_threshold = 0.0
ob_walldoor3.location = (-4.0, -3.0, 0.0)
ob_walldoor3.lineart.crease_threshold = 0.0
ob_wallstraight3.location = (-4.0, 0.0, 0.0)
ob_wallstraight3.lineart.crease_threshold = 0.0
ob_wallstraight3mesh.parent = ob_wallstraight3
ob_wallstraight3mesh.matrix_parent_inverse = Matrix(((1.0, 0.0, 0.0, 4.0), (0.0, 1.0, 0.0, 0.0), (0.0, 0.0, 1.0, 0.0), (0.0, 0.0, 0.0, 1.0)))
ob_wallstraight3mesh.location = (-4.0, 0.0, 1.5)
ob_wallstraight3mesh.lineart.crease_threshold = 0.0
ob_wallwindow3.location = (4.0, 0.0, 0.0)
ob_wallwindow3.lineart.crease_threshold = 0.0
ob_wallwindow3mesh.parent = ob_wallwindow3
ob_wallwindow3mesh.matrix_parent_inverse = Matrix(((1.0, 0.0, 0.0, -4.0), (0.0, 1.0, 0.0, -0.0), (0.0, 0.0, 1.0, -0.0), (0.0, 0.0, 0.0, 1.0)))
ob_wallwindow3mesh.location = (4.0, 0.0, 1.5)
ob_wallwindow3mesh.lineart.crease_threshold = 0.0
ob_walldoordouble4.location = (-4.0, -6.0, 0.0)
ob_walldoordouble4.lineart.crease_threshold = 0.0
ob_wallwindow4.location = (4.0, 0.0, 0.0)
ob_wallwindow4.lineart.crease_threshold = 0.0
ob_wallwindow4mesh.parent = ob_wallwindow4
ob_wallwindow4mesh.matrix_parent_inverse = Matrix(((1.0, 0.0, 0.0, -4.0), (0.0, 1.0, 0.0, -0.0), (0.0, 0.0, 1.0, -0.0), (0.0, 0.0, 0.0, 1.0)))
ob_wallwindow4mesh.location = (4.0, 0.0, 1.5)
ob_wallwindow4mesh.lineart.crease_threshold = 0.0
ob_wallstraight4.location = (-4.0, 0.0, 0.0)
ob_wallstraight4.lineart.crease_threshold = 0.0
ob_wallstraight4mesh.parent = ob_wallstraight4
ob_wallstraight4mesh.matrix_parent_inverse = Matrix(((1.0, 0.0, 0.0, 4.0), (0.0, 1.0, 0.0, 0.0), (0.0, 0.0, 1.0, 0.0), (0.0, 0.0, 0.0, 1.0)))
ob_wallstraight4mesh.location = (-4.0, 0.0, 1.5)
ob_wallstraight4mesh.lineart.crease_threshold = 0.0
ob_walldoor4.location = (-4.0, -3.0, 0.0)
ob_walldoor4.lineart.crease_threshold = 0.0
ob_wallfour4.location = (0.0, -3.0, 0.0)
ob_wallfour4.lineart.crease_threshold = 0.0
ob_wallthree4.location = (4.0, -3.0, 0.0)
ob_wallthree4.lineart.crease_threshold = 0.0
ob_wallcorner4.location = (0.0, 0.0, 0.0)
ob_wallcorner4.lineart.crease_threshold = 0.0
ob_fence1.location = (-4.0, 0.0, 0.0)
ob_fence1.lineart.crease_threshold = 0.0
ob_fence1mesh.parent = ob_fence1
ob_fence1mesh.location = (-0.02465, 2.678e-09, 1.099)
ob_fence1mesh.lineart.crease_threshold = 0.0
ob_fencecorner1.location = (0.0, 0.0, 0.0)
ob_fencecorner1.lineart.crease_threshold = 0.0
ob_fencecorner1collision.parent = ob_fencecorner1
ob_fencecorner1collision.location = (0.0, 0.0, 0.0)
ob_fencecorner1collision.hide_render = True
ob_fencecorner1collision.display_type = 'WIRE'
ob_fencecorner1collision.show_wire = True
ob_fencecorner1collision.show_all_edges = True
ob_fencecorner1collision.show_in_front = True
ob_fencecorner1collision.lineart.crease_threshold = 0.0
ob_fencecorner1mesh.parent = ob_fencecorner1
ob_fencecorner1mesh.location = (0.5092, 0.4713, 1.099)
ob_fencecorner1mesh.lineart.crease_threshold = 0.0
ob_fencedoor1.location = (-4.0, -3.0, 0.0)
ob_fencedoor1.lineart.crease_threshold = 0.0
ob_fencedoor1collision.parent = ob_fencedoor1
ob_fencedoor1collision.location = (0.0, 0.0, 0.0)
ob_fencedoor1collision.hide_render = True
ob_fencedoor1collision.display_type = 'WIRE'
ob_fencedoor1collision.show_wire = True
ob_fencedoor1collision.show_all_edges = True
ob_fencedoor1collision.show_in_front = True
ob_fencedoor1collision.lineart.crease_threshold = 0.0
ob_fencedoor1mesh.parent = ob_fencedoor1
ob_fencedoor1mesh.location = (-0.02465, 2.678e-09, 1.099)
ob_fencedoor1mesh.lineart.crease_threshold = 0.0
ob_fence2.location = (-4.0, 0.0, 0.0)
ob_fence2.lineart.crease_threshold = 0.0
ob_fence2mesh.parent = ob_fence2
ob_fence2mesh.location = (-0.00866, 0.01, 1.1)
ob_fence2mesh.lineart.crease_threshold = 0.0
ob_fencecorner2.location = (0.0, 0.0, 0.0)
ob_fencecorner2.lineart.crease_threshold = 0.0
ob_fencecorner2collision.parent = ob_fencecorner2
ob_fencecorner2collision.location = (0.0, 0.0, 0.0)
ob_fencecorner2collision.hide_render = True
ob_fencecorner2collision.display_type = 'WIRE'
ob_fencecorner2collision.show_wire = True
ob_fencecorner2collision.show_all_edges = True
ob_fencecorner2collision.lineart.crease_threshold = 0.0
ob_fencecorner2mesh.parent = ob_fencecorner2
ob_fencecorner2mesh.location = (0.4893, 0.4833, 1.1)
ob_fencecorner2mesh.lineart.crease_threshold = 0.0
ob_fencedoor2.location = (-4.0, -3.0, 0.0)
ob_fencedoor2.lineart.crease_threshold = 0.0
ob_fencedoor2collision.parent = ob_fencedoor2
ob_fencedoor2collision.location = (0.0, 0.0, 0.0)
ob_fencedoor2collision.hide_render = True
ob_fencedoor2collision.display_type = 'WIRE'
ob_fencedoor2collision.show_wire = True
ob_fencedoor2collision.show_all_edges = True
ob_fencedoor2collision.show_in_front = True
ob_fencedoor2collision.lineart.crease_threshold = 0.0
ob_fencedoor2mesh.parent = ob_fencedoor2
ob_fencedoor2mesh.location = (-0.00866, -2.794e-09, 1.13)
ob_fencedoor2mesh.lineart.crease_threshold = 0.0

# ---- collection membership
col_collection_1_002.objects.link(ob_walldoordouble1)
col_collection_1_002.objects.link(ob_wallwindow1)
col_collection_1_002.objects.link(ob_wallwindow1mesh)
col_collection_1_002.objects.link(ob_wallstraight1)
col_collection_1_002.objects.link(ob_wallstraight1mesh)
col_collection_1_002.objects.link(ob_walldoor1)
col_collection_1_002.objects.link(ob_wallfour1)
col_collection_1_002.objects.link(ob_wallthree1)
col_collection_1_002.objects.link(ob_wallcorner1)
col_collection_1_002.objects.link(ob_lamp)
col_collection_2_002.objects.link(ob_walldoordouble2)
col_collection_2_002.objects.link(ob_wallcorner2)
col_collection_2_002.objects.link(ob_wallthree2)
col_collection_2_002.objects.link(ob_wallfour2)
col_collection_2_002.objects.link(ob_walldoor2)
col_collection_2_002.objects.link(ob_wallstraight2)
col_collection_2_002.objects.link(ob_wallstraight2mesh)
col_collection_2_002.objects.link(ob_wallwindow2)
col_collection_2_002.objects.link(ob_wallwindow2mesh)
col_collection_2_002.objects.link(ob_lamp)
col_collection_3_002.objects.link(ob_walldoordouble3_2)
col_collection_3_002.objects.link(ob_walldoordouble3_1)
col_collection_3_002.objects.link(ob_wallcorner3)
col_collection_3_002.objects.link(ob_wallthree3)
col_collection_3_002.objects.link(ob_walldoor3)
col_collection_3_002.objects.link(ob_wallstraight3)
col_collection_3_002.objects.link(ob_wallstraight3mesh)
col_collection_3_002.objects.link(ob_wallwindow3)
col_collection_3_002.objects.link(ob_wallwindow3mesh)
col_collection_3_002.objects.link(ob_lamp)
col_collection_4_002.objects.link(ob_walldoordouble4)
col_collection_4_002.objects.link(ob_wallwindow4)
col_collection_4_002.objects.link(ob_wallwindow4mesh)
col_collection_4_002.objects.link(ob_wallstraight4)
col_collection_4_002.objects.link(ob_wallstraight4mesh)
col_collection_4_002.objects.link(ob_walldoor4)
col_collection_4_002.objects.link(ob_wallfour4)
col_collection_4_002.objects.link(ob_wallthree4)
col_collection_4_002.objects.link(ob_wallcorner4)
col_collection_4_002.objects.link(ob_lamp)
col_collection_5_002.objects.link(ob_lamp)
col_collection_5_002.objects.link(ob_fence1)
col_collection_5_002.objects.link(ob_fence1mesh)
col_collection_5_002.objects.link(ob_fencecorner1)
col_collection_5_002.objects.link(ob_fencecorner1collision)
col_collection_5_002.objects.link(ob_fencecorner1mesh)
col_collection_5_002.objects.link(ob_fencedoor1)
col_collection_5_002.objects.link(ob_fencedoor1collision)
col_collection_5_002.objects.link(ob_fencedoor1mesh)
col_collection_6_002.objects.link(ob_lamp)
col_collection_6_002.objects.link(ob_fence2)
col_collection_6_002.objects.link(ob_fence2mesh)
col_collection_6_002.objects.link(ob_fencecorner2)
col_collection_6_002.objects.link(ob_fencecorner2collision)
col_collection_6_002.objects.link(ob_fencecorner2mesh)
col_collection_6_002.objects.link(ob_fencedoor2)
col_collection_6_002.objects.link(ob_fencedoor2collision)
col_collection_6_002.objects.link(ob_fencedoor2mesh)
col_collection_7_002.objects.link(ob_lamp)
col_collection_8_002.objects.link(ob_lamp)
col_collection_9_002.objects.link(ob_lamp)
col_collection_10_002.objects.link(ob_lamp)
col_collection_11_002.objects.link(ob_lamp)
col_collection_12_002.objects.link(ob_lamp)
col_collection_13_002.objects.link(ob_lamp)
col_collection_14_002.objects.link(ob_lamp)
col_collection_15_002.objects.link(ob_lamp)
col_collection_16_002.objects.link(ob_lamp)
col_collection_17_002.objects.link(ob_lamp)
col_collection_18_002.objects.link(ob_lamp)
col_collection_19_002.objects.link(ob_lamp)
col_collection_20_002.objects.link(ob_lamp)

# ---- scene / render settings (as saved in the file)
scene.frame_start = 1; scene.frame_end = 250; scene.frame_set(1)
scene.render.engine = 'BLENDER_EEVEE_NEXT'
scene.render.resolution_percentage = 50
scene.render.dither_intensity = 0.0
scene.cycles.use_denoising = False
scene.cycles.samples = 128
scene.cycles.sampling_pattern = 'TABULATED_SOBOL'
scene.cycles.use_adaptive_sampling = False
scene.cycles.use_light_tree = False
scene.view_settings.view_transform = 'Standard'
bpy.context.view_layer.update()

# ---- added for rendering (the .blend has no active camera): camera
cam_auto = bpy.data.cameras.new('AutoCamera')
cam_auto.lens = 50.0
cam_auto.sensor_width = 36.0
cam_auto.clip_end = 1000.0
ob_auto_camera = bpy.data.objects.new('AutoCamera', cam_auto)
scene.collection.objects.link(ob_auto_camera)
ob_auto_camera.location = (12.0868, -17.0542, 10.4195)
ob_auto_camera.rotation_euler = (1.09748, -7.21219e-08, 0.694738)
scene.camera = ob_auto_camera
bpy.context.view_layer.update()
